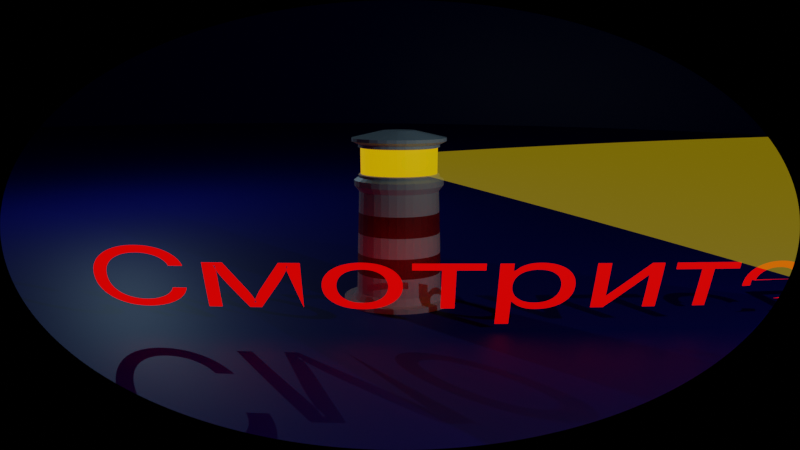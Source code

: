 # Source: blend.blend  (saved by Blender 3.5.10; exported with 4.5.12 LTS)
import bpy
from mathutils import Matrix  # noqa: F401  (used for matrix-valued properties, if any)

bpy.ops.wm.read_factory_settings(use_empty=True)
scene = bpy.context.scene
scene.name = 'Scene'

# ---- collections
col_collection = bpy.data.collections.new('Collection'); scene.collection.children.link(col_collection)

# ---- materials (node trees are filled in below, after node groups)
mat_material_004 = bpy.data.materials.new('Material.004')
mat_material_001 = bpy.data.materials.new('Material.001')
mat_material_002 = bpy.data.materials.new('Material.002')
mat_material_003 = bpy.data.materials.new('Material.003')
mat_material_005 = bpy.data.materials.new('Material.005')
mat_material_005.surface_render_method = 'BLENDED'
mat_material_005.blend_method = 'BLEND'
mat_material_006 = bpy.data.materials.new('Material.006')

# ---- material node trees
mat_material_004.use_nodes = True; mat_material_004.node_tree.nodes.clear()
_N = mat_material_004.node_tree.nodes; _L = mat_material_004.node_tree.links
n0 = _N.new('ShaderNodeBsdfPrincipled'); n0.name = 'Principled BSDF'; n0.location = (10, 300)
n0.distribution = 'GGX'
n0.subsurface_method = 'RANDOM_WALK_SKIN'
n0.inputs[0].default_value = (0.0, 0.001757, 0.1663, 1.0)
n0.inputs[3].default_value = 1.45
n0.inputs[27].default_value = (0.0, 0.0, 0.0, 1.0)
n0.inputs[28].default_value = 1.0
n1 = _N.new('ShaderNodeOutputMaterial'); n1.name = 'Material Output'; n1.location = (300, 300)
_L.new(n0.outputs[0], n1.inputs[0])
n1.is_active_output = True
mat_material_001.use_nodes = True; mat_material_001.node_tree.nodes.clear()
_N = mat_material_001.node_tree.nodes; _L = mat_material_001.node_tree.links
n0 = _N.new('ShaderNodeBsdfPrincipled'); n0.name = 'Principled BSDF'; n0.location = (10, 300)
n0.distribution = 'GGX'
n0.subsurface_method = 'RANDOM_WALK_SKIN'
n0.inputs[0].default_value = (0.4694, 0.4694, 0.4694, 1.0)
n0.inputs[3].default_value = 1.45
n0.inputs[27].default_value = (0.0, 0.0, 0.0, 1.0)
n0.inputs[28].default_value = 1.0
n1 = _N.new('ShaderNodeOutputMaterial'); n1.name = 'Material Output'; n1.location = (300, 300)
_L.new(n0.outputs[0], n1.inputs[0])
n1.is_active_output = True
mat_material_002.use_nodes = True; mat_material_002.node_tree.nodes.clear()
_N = mat_material_002.node_tree.nodes; _L = mat_material_002.node_tree.links
n0 = _N.new('ShaderNodeBsdfPrincipled'); n0.name = 'Principled BSDF'; n0.location = (10, 300)
n0.distribution = 'GGX'
n0.subsurface_method = 'RANDOM_WALK_SKIN'
n0.inputs[0].default_value = (0.1937, 0.001973, 0.0, 1.0)
n0.inputs[3].default_value = 1.45
n0.inputs[27].default_value = (0.0, 0.0, 0.0, 1.0)
n0.inputs[28].default_value = 1.0
n1 = _N.new('ShaderNodeOutputMaterial'); n1.name = 'Material Output'; n1.location = (300, 300)
_L.new(n0.outputs[0], n1.inputs[0])
n1.is_active_output = True
mat_material_003.use_nodes = True; mat_material_003.node_tree.nodes.clear()
_N = mat_material_003.node_tree.nodes; _L = mat_material_003.node_tree.links
n0 = _N.new('ShaderNodeBsdfPrincipled'); n0.name = 'Principled BSDF'; n0.location = (10, 300)
n0.distribution = 'GGX'
n0.subsurface_method = 'RANDOM_WALK_SKIN'
n0.inputs[0].default_value = (0.4575, 0.3056, 0.0, 1.0)
n0.inputs[3].default_value = 1.45
n0.inputs[27].default_value = (0.7024, 0.3586, 0.0, 1.0)
n0.inputs[28].default_value = 1.0
n1 = _N.new('ShaderNodeOutputMaterial'); n1.name = 'Material Output'; n1.location = (300, 300)
_L.new(n0.outputs[0], n1.inputs[0])
n1.is_active_output = True
mat_material_005.use_nodes = True; mat_material_005.node_tree.nodes.clear()
_N = mat_material_005.node_tree.nodes; _L = mat_material_005.node_tree.links
n0 = _N.new('ShaderNodeOutputMaterial'); n0.name = 'Material Output'; n0.location = (300, 300)
n1 = _N.new('ShaderNodeBsdfTransparent'); n1.name = 'Transparent BSDF'; n1.location = (-279, 169)
n2 = _N.new('ShaderNodeEmission'); n2.name = 'Emission'; n2.location = (-288, 308)
n2.inputs[0].default_value = (0.5395, 0.3864, 0.002125, 1.0)
n3 = _N.new('ShaderNodeMixShader'); n3.name = 'Mix Shader'; n3.location = (18, 297)
n3.inputs[0].default_value = 0.84
_L.new(n1.outputs[0], n3.inputs[2])
_L.new(n2.outputs[0], n3.inputs[1])
_L.new(n3.outputs[0], n0.inputs[0])
n0.is_active_output = True
mat_material_006.use_nodes = True; mat_material_006.node_tree.nodes.clear()
_N = mat_material_006.node_tree.nodes; _L = mat_material_006.node_tree.links
n0 = _N.new('ShaderNodeBsdfPrincipled'); n0.name = 'Principled BSDF'; n0.location = (10, 300)
n0.distribution = 'GGX'
n0.subsurface_method = 'RANDOM_WALK_SKIN'
n0.inputs[0].default_value = (0.8, 0.00332, 0.0, 1.0)
n0.inputs[3].default_value = 1.45
n0.inputs[27].default_value = (1.0, 0.0003714, 0.0, 1.0)
n0.inputs[28].default_value = 1.0
n1 = _N.new('ShaderNodeOutputMaterial'); n1.name = 'Material Output'; n1.location = (300, 300)
_L.new(n0.outputs[0], n1.inputs[0])
n1.is_active_output = True

# ---- world
world_world = bpy.data.worlds.new('World'); scene.world = world_world
world_world.use_nodes = True; world_world.node_tree.nodes.clear()
_N = world_world.node_tree.nodes; _L = world_world.node_tree.links
n0 = _N.new('ShaderNodeOutputWorld'); n0.name = 'World Output'; n0.location = (300, 300)
n1 = _N.new('ShaderNodeBackground'); n1.name = 'Background'; n1.location = (10, 300)
n1.inputs[0].default_value = (0.05088, 0.05088, 0.05088, 1.0)
_L.new(n1.outputs[0], n0.inputs[0])
n0.is_active_output = True
world_world.color = (0.05088, 0.05088, 0.05088)
world_world.use_sun_shadow = False
world_world.sun_shadow_jitter_overblur = 0.0

# ---- cameras
cam_camera = bpy.data.cameras.new('Camera')
cam_camera.type = 'PANO'
cam_camera.panorama_type = 'FISHEYE_EQUIDISTANT'
cam_camera.fisheye_fov = 1.047

# ---- lights
light_point = bpy.data.lights.new('Point', 'POINT')
light_point.color = (0.4903, 0.7885, 1.0)
light_point.transmission_factor = 0.0
light_point.energy = 1000.0
light_point.shadow_maximum_resolution = 0.006
light_point.use_absolute_resolution = True
light_point_001 = bpy.data.lights.new('Point.001', 'POINT')
light_point_001.color = (0.4903, 0.7885, 1.0)
light_point_001.transmission_factor = 0.0
light_point_001.energy = 1000.0
light_point_001.shadow_maximum_resolution = 0.006
light_point_001.use_absolute_resolution = True

# ---- meshes
me_plane = bpy.data.meshes.new('Plane')
me_plane.from_pydata([(-1.0, -1.0, 0.0), (1.0, -1.0, 0.0), (-1.0, 1.0, 0.0), (1.0, 1.0, 0.0), (1.0, 1.0, 0.7723), (-1.0, 1.0, 0.7723), (1.0, -1.0, 0.7723), (-1.0, -1.0, 0.7723)], [], [(0, 2, 3, 1), (2, 0, 7, 5), (0, 1, 6, 7), (3, 2, 5, 4), (7, 6, 4, 5), (1, 3, 4, 6)])
_uv = me_plane.uv_layers.new(name='UVMap')
_uv.uv.foreach_set('vector', [0.0, 0.0, 0.0, 1.0, 1.0, 1.0, 1.0, 0.0, 0.0, 1.0, 0.0, 0.0, 0.0, 0.0, 0.0, 1.0, 0.0, 0.0, 1.0, 0.0, 1.0, 0.0, 0.0, 0.0, 1.0, 1.0, 0.0, 1.0, 0.0, 1.0, 1.0, 1.0, 0.0, 0.0, 1.0, 0.0, 1.0, 1.0, 0.0, 1.0, 1.0, 0.0, 1.0, 1.0, 1.0, 1.0, 1.0, 0.0])
me_plane.materials.append(mat_material_004)
me_plane.update()
me_circle = bpy.data.meshes.new('Circle')
me_circle.from_pydata([(0.0, 1.0, 0.0), (-0.1951, 0.9808, 0.0), (-0.3827, 0.9239, 0.0), (-0.5556, 0.8315, 0.0), (-0.7071, 0.7071, 0.0), (-0.8315, 0.5556, 0.0), (-0.9239, 0.3827, 0.0), (-0.9808, 0.1951, 0.0), (-1.0, 0.0, 0.0), (-0.9808, -0.1951, 0.0), (-0.9239, -0.3827, 0.0), (-0.8315, -0.5556, 0.0), (-0.7071, -0.7071, 0.0), (-0.5556, -0.8315, 0.0), (-0.3827, -0.9239, 0.0), (-0.1951, -0.9808, 0.0), (0.0, -1.0, 0.0), (0.1951, -0.9808, 0.0), (0.3827, -0.9239, 0.0), (0.5556, -0.8315, 0.0), (0.7071, -0.7071, 0.0), (0.8315, -0.5556, 0.0), (0.9239, -0.3827, 0.0), (0.9808, -0.1951, 0.0), (1.0, 0.0, 0.0), (0.9808, 0.1951, 0.0), (0.9239, 0.3827, 0.0), (0.8315, 0.5556, 0.0), (0.7071, 0.7071, 0.0), (0.5556, 0.8315, 0.0), (0.3827, 0.9239, 0.0), (0.1951, 0.9808, 0.0), (0.0, 1.0, 0.1799), (-0.1951, 0.9808, 0.1799), (-0.3827, 0.9239, 0.1799), (-0.5556, 0.8315, 0.1799), (-0.7071, 0.7071, 0.1799), (-0.8315, 0.5556, 0.1799), (-0.9239, 0.3827, 0.1799), (-0.9808, 0.1951, 0.1799), (-1.0, 0.0, 0.1799), (-0.9808, -0.1951, 0.1799), (-0.9239, -0.3827, 0.1799), (-0.8315, -0.5556, 0.1799), (-0.7071, -0.7071, 0.1799), (-0.5556, -0.8315, 0.1799), (-0.3827, -0.9239, 0.1799), (-0.1951, -0.9808, 0.1799), (0.0, -1.0, 0.1799), (0.1951, -0.9808, 0.1799), (0.3827, -0.9239, 0.1799), (0.5556, -0.8315, 0.1799), (0.7071, -0.7071, 0.1799), (0.8315, -0.5556, 0.1799), (0.9239, -0.3827, 0.1799), (0.9808, -0.1951, 0.1799), (1.0, 0.0, 0.1799), (0.9808, 0.1951, 0.1799), (0.9239, 0.3827, 0.1799), (0.8315, 0.5556, 0.1799), (0.7071, 0.7071, 0.1799), (0.5556, 0.8315, 0.1799), (0.3827, 0.9239, 0.1799), (0.1951, 0.9808, 0.1799), (-1.987e-09, 0.8359, 0.1799), (-0.1631, 0.8198, 0.1799), (-0.3199, 0.7722, 0.1799), (-0.4644, 0.695, 0.1799), (-0.591, 0.591, 0.1799), (-0.695, 0.4644, 0.1799), (-0.7722, 0.3199, 0.1799), (-0.8198, 0.1631, 0.1799), (-0.8359, 2.446e-09, 0.1799), (-0.8198, -0.1631, 0.1799), (-0.7722, -0.3199, 0.1799), (-0.695, -0.4644, 0.1799), (-0.591, -0.591, 0.1799), (-0.4644, -0.695, 0.1799), (-0.3199, -0.7722, 0.1799), (-0.1631, -0.8198, 0.1799), (-1.987e-09, -0.8359, 0.1799), (0.1631, -0.8198, 0.1799), (0.3199, -0.7722, 0.1799), (0.4644, -0.695, 0.1799), (0.591, -0.591, 0.1799), (0.695, -0.4644, 0.1799), (0.7722, -0.3199, 0.1799), (0.8198, -0.1631, 0.1799), (0.8359, 2.446e-09, 0.1799), (0.8198, 0.1631, 0.1799), (0.7722, 0.3199, 0.1799), (0.695, 0.4644, 0.1799), (0.591, 0.591, 0.1799), (0.4644, 0.695, 0.1799), (0.3199, 0.7722, 0.1799), (0.1631, 0.8198, 0.1799), (-4.024e-09, 0.7593, 0.4166), (-0.1481, 0.7447, 0.4166), (-0.2906, 0.7015, 0.4166), (-0.4218, 0.6313, 0.4166), (-0.5369, 0.5369, 0.4166), (-0.6313, 0.4218, 0.4166), (-0.7015, 0.2906, 0.4166), (-0.7447, 0.1481, 0.4166), (-0.7593, 1.198e-09, 0.4166), (-0.7447, -0.1481, 0.4166), (-0.7015, -0.2906, 0.4166), (-0.6313, -0.4218, 0.4166), (-0.5369, -0.5369, 0.4166), (-0.4218, -0.6313, 0.4166), (-0.2906, -0.7015, 0.4166), (-0.1481, -0.7447, 0.4166), (-4.024e-09, -0.7593, 0.4166), (0.1481, -0.7447, 0.4166), (0.2906, -0.7015, 0.4166), (0.4218, -0.6313, 0.4166), (0.5369, -0.5369, 0.4166), (0.6313, -0.4218, 0.4166), (0.7015, -0.2906, 0.4166), (0.7447, -0.1481, 0.4166), (0.7593, 1.198e-09, 0.4166), (0.7447, 0.1481, 0.4166), (0.7015, 0.2906, 0.4166), (0.6313, 0.4218, 0.4166), (0.5369, 0.5369, 0.4166), (0.4218, 0.6313, 0.4166), (0.2906, 0.7015, 0.4166), (0.1481, 0.7447, 0.4166), (-4.582e-09, 0.6713, 3.665), (-0.131, 0.6584, 3.665), (-0.2569, 0.6202, 3.665), (-0.373, 0.5582, 3.665), (-0.4747, 0.4747, 3.665), (-0.5582, 0.373, 3.665), (-0.6202, 0.2569, 3.665), (-0.6584, 0.131, 3.665), (-0.6713, 2.138e-09, 3.665), (-0.6584, -0.131, 3.665), (-0.6202, -0.2569, 3.665), (-0.5582, -0.373, 3.665), (-0.4747, -0.4747, 3.665), (-0.373, -0.5582, 3.665), (-0.2569, -0.6202, 3.665), (-0.131, -0.6584, 3.665), (-4.582e-09, -0.6713, 3.665), (0.131, -0.6584, 3.665), (0.2569, -0.6202, 3.665), (0.373, -0.5582, 3.665), (0.4747, -0.4747, 3.665), (0.5582, -0.373, 3.665), (0.6202, -0.2569, 3.665), (0.6584, -0.131, 3.665), (0.6713, 2.138e-09, 3.665), (0.6584, 0.131, 3.665), (0.6202, 0.2569, 3.665), (0.5582, 0.373, 3.665), (0.4747, 0.4747, 3.665), (0.373, 0.5582, 3.665), (0.2569, 0.6202, 3.665), (0.131, 0.6584, 3.665), (-6.058e-09, 0.7506, 3.841), (-0.1464, 0.7362, 3.841), (-0.2872, 0.6935, 3.841), (-0.417, 0.6241, 3.841), (-0.5307, 0.5307, 3.841), (-0.6241, 0.417, 3.841), (-0.6935, 0.2872, 3.841), (-0.7362, 0.1464, 3.841), (-0.7506, 1.731e-09, 3.841), (-0.7362, -0.1464, 3.841), (-0.6935, -0.2872, 3.841), (-0.6241, -0.417, 3.841), (-0.5307, -0.5307, 3.841), (-0.417, -0.6241, 3.841), (-0.2872, -0.6935, 3.841), (-0.1464, -0.7362, 3.841), (-6.058e-09, -0.7506, 3.841), (0.1464, -0.7362, 3.841), (0.2872, -0.6935, 3.841), (0.417, -0.6241, 3.841), (0.5307, -0.5307, 3.841), (0.6241, -0.417, 3.841), (0.6935, -0.2872, 3.841), (0.7362, -0.1464, 3.841), (0.7506, 1.731e-09, 3.841), (0.7362, 0.1464, 3.841), (0.6935, 0.2872, 3.841), (0.6241, 0.417, 3.841), (0.5307, 0.5307, 3.841), (0.417, 0.6241, 3.841), (0.2872, 0.6935, 3.841), (0.1464, 0.7362, 3.841), (-6.058e-09, 0.7506, 4.004), (-0.1464, 0.7362, 4.004), (-0.2872, 0.6935, 4.004), (-0.417, 0.6241, 4.004), (-0.5307, 0.5307, 4.004), (-0.6241, 0.417, 4.004), (-0.6935, 0.2872, 4.004), (-0.7362, 0.1464, 4.004), (-0.7506, 1.731e-09, 4.004), (-0.7362, -0.1464, 4.004), (-0.6935, -0.2872, 4.004), (-0.6241, -0.417, 4.004), (-0.5307, -0.5307, 4.004), (-0.417, -0.6241, 4.004), (-0.2872, -0.6935, 4.004), (-0.1464, -0.7362, 4.004), (-6.058e-09, -0.7506, 4.004), (0.1464, -0.7362, 4.004), (0.2872, -0.6935, 4.004), (0.417, -0.6241, 4.004), (0.5307, -0.5307, 4.004), (0.6241, -0.417, 4.004), (0.6935, -0.2872, 4.004), (0.7362, -0.1464, 4.004), (0.7506, 1.731e-09, 4.004), (0.7362, 0.1464, 4.004), (0.6935, 0.2872, 4.004), (0.6241, 0.417, 4.004), (0.5307, 0.5307, 4.004), (0.417, 0.6241, 4.004), (0.2872, 0.6935, 4.004), (0.1464, 0.7362, 4.004), (-4.329e-09, 0.6753, 4.089), (-0.1317, 0.6623, 4.089), (-0.2584, 0.6239, 4.089), (-0.3752, 0.5615, 4.089), (-0.4775, 0.4775, 4.089), (-0.5615, 0.3752, 4.089), (-0.6239, 0.2584, 4.089), (-0.6623, 0.1317, 4.089), (-0.6753, 1.557e-09, 4.089), (-0.6623, -0.1317, 4.089), (-0.6239, -0.2584, 4.089), (-0.5615, -0.3752, 4.089), (-0.4775, -0.4775, 4.089), (-0.3752, -0.5615, 4.089), (-0.2584, -0.6239, 4.089), (-0.1317, -0.6623, 4.089), (-4.329e-09, -0.6753, 4.089), (0.1317, -0.6623, 4.089), (0.2584, -0.6239, 4.089), (0.3752, -0.5615, 4.089), (0.4775, -0.4775, 4.089), (0.5615, -0.3752, 4.089), (0.6239, -0.2584, 4.089), (0.6623, -0.1317, 4.089), (0.6753, 1.557e-09, 4.089), (0.6623, 0.1317, 4.089), (0.6239, 0.2584, 4.089), (0.5615, 0.3752, 4.089), (0.4775, 0.4775, 4.089), (0.3752, 0.5615, 4.089), (0.2584, 0.6239, 4.089), (0.1317, 0.6623, 4.089), (-4.329e-09, 0.6753, 5.054), (-0.1317, 0.6623, 5.054), (-0.2584, 0.6239, 5.054), (-0.3752, 0.5615, 5.054), (-0.4775, 0.4775, 5.054), (-0.5615, 0.3752, 5.054), (-0.6239, 0.2584, 5.054), (-0.6623, 0.1317, 5.054), (-0.6753, 1.557e-09, 5.054), (-0.6623, -0.1317, 5.054), (-0.6239, -0.2584, 5.054), (-0.5615, -0.3752, 5.054), (-0.4775, -0.4775, 5.054), (-0.3752, -0.5615, 5.054), (-0.2584, -0.6239, 5.054), (-0.1317, -0.6623, 5.054), (-4.329e-09, -0.6753, 5.054), (0.1317, -0.6623, 5.054), (0.2584, -0.6239, 5.054), (0.3752, -0.5615, 5.054), (0.4775, -0.4775, 5.054), (0.5615, -0.3752, 5.054), (0.6239, -0.2584, 5.054), (0.6623, -0.1317, 5.054), (0.6753, 1.557e-09, 5.054), (0.6623, 0.1317, 5.054), (0.6239, 0.2584, 5.054), (0.5615, 0.3752, 5.054), (0.4775, 0.4775, 5.054), (0.3752, 0.5615, 5.054), (0.2584, 0.6239, 5.054), (0.1317, 0.6623, 5.054), (-5.831e-09, 0.7826, 5.154), (-0.1527, 0.7676, 5.154), (-0.2995, 0.723, 5.154), (-0.4348, 0.6507, 5.154), (-0.5534, 0.5534, 5.154), (-0.6507, 0.4348, 5.154), (-0.723, 0.2995, 5.154), (-0.7676, 0.1527, 5.154), (-0.7826, 9.165e-10, 5.154), (-0.7676, -0.1527, 5.154), (-0.723, -0.2995, 5.154), (-0.6507, -0.4348, 5.154), (-0.5534, -0.5534, 5.154), (-0.4348, -0.6507, 5.154), (-0.2995, -0.723, 5.154), (-0.1527, -0.7676, 5.154), (-5.831e-09, -0.7826, 5.154), (0.1527, -0.7676, 5.154), (0.2995, -0.723, 5.154), (0.4348, -0.6507, 5.154), (0.5534, -0.5534, 5.154), (0.6507, -0.4348, 5.154), (0.723, -0.2995, 5.154), (0.7676, -0.1527, 5.154), (0.7826, 9.165e-10, 5.154), (0.7676, 0.1527, 5.154), (0.723, 0.2995, 5.154), (0.6507, 0.4348, 5.154), (0.5534, 0.5534, 5.154), (0.4348, 0.6507, 5.154), (0.2995, 0.723, 5.154), (0.1527, 0.7676, 5.154), (-5.831e-09, 0.7826, 5.25), (-0.1527, 0.7676, 5.25), (-0.2995, 0.723, 5.25), (-0.4348, 0.6507, 5.25), (-0.5534, 0.5534, 5.25), (-0.6507, 0.4348, 5.25), (-0.723, 0.2995, 5.25), (-0.7676, 0.1527, 5.25), (-0.7826, 9.165e-10, 5.25), (-0.7676, -0.1527, 5.25), (-0.723, -0.2995, 5.25), (-0.6507, -0.4348, 5.25), (-0.5534, -0.5534, 5.25), (-0.4348, -0.6507, 5.25), (-0.2995, -0.723, 5.25), (-0.1527, -0.7676, 5.25), (-5.831e-09, -0.7826, 5.25), (0.1527, -0.7676, 5.25), (0.2995, -0.723, 5.25), (0.4348, -0.6507, 5.25), (0.5534, -0.5534, 5.25), (0.6507, -0.4348, 5.25), (0.723, -0.2995, 5.25), (0.7676, -0.1527, 5.25), (0.7826, 9.165e-10, 5.25), (0.7676, 0.1527, 5.25), (0.723, 0.2995, 5.25), (0.6507, 0.4348, 5.25), (0.5534, 0.5534, 5.25), (0.4348, 0.6507, 5.25), (0.2995, 0.723, 5.25), (0.1527, 0.7676, 5.25), (-4.774e-09, 0.2782, 5.456), (-0.05428, 0.2729, 5.456), (-0.1065, 0.257, 5.456), (-0.1546, 0.2313, 5.456), (-0.1967, 0.1967, 5.456), (-0.2313, 0.1546, 5.456), (-0.257, 0.1065, 5.456), (-0.2729, 0.05428, 5.456), (-0.2782, 6.328e-09, 5.456), (-0.2729, -0.05428, 5.456), (-0.257, -0.1065, 5.456), (-0.2313, -0.1546, 5.456), (-0.1967, -0.1967, 5.456), (-0.1546, -0.2313, 5.456), (-0.1065, -0.257, 5.456), (-0.05428, -0.2729, 5.456), (-4.774e-09, -0.2782, 5.456), (0.05428, -0.2729, 5.456), (0.1065, -0.257, 5.456), (0.1546, -0.2313, 5.456), (0.1967, -0.1967, 5.456), (0.2313, -0.1546, 5.456), (0.257, -0.1065, 5.456), (0.2729, -0.05428, 5.456), (0.2782, 6.328e-09, 5.456), (0.2729, 0.05428, 5.456), (0.257, 0.1065, 5.456), (0.2313, 0.1546, 5.456), (0.1967, 0.1967, 5.456), (0.1546, 0.2313, 5.456), (0.1065, 0.257, 5.456), (0.05428, 0.2729, 5.456), (-0.1317, 0.6623, 4.165), (-0.1317, 0.6623, 4.979), (-0.2584, 0.6239, 4.979), (-0.2584, 0.6239, 4.165), (0.4775, 0.4775, 4.165), (0.4775, 0.4775, 4.979), (0.3752, 0.5615, 4.979), (0.3752, 0.5615, 4.165), (-0.1317, -0.6623, 4.165), (-0.1317, -0.6623, 4.979), (-4.329e-09, -0.6753, 4.979), (-4.329e-09, -0.6753, 4.165), (-0.3752, 0.5615, 4.979), (-0.3752, 0.5615, 4.165), (0.2584, 0.6239, 4.979), (0.2584, 0.6239, 4.165), (0.1317, -0.6623, 4.979), (0.1317, -0.6623, 4.165), (-0.4775, 0.4775, 4.979), (-0.4775, 0.4775, 4.165), (0.1317, 0.6623, 4.979), (0.1317, 0.6623, 4.165), (0.2584, -0.6239, 4.979), (0.2584, -0.6239, 4.165), (-0.5615, 0.3752, 4.979), (-0.5615, 0.3752, 4.165), (-4.329e-09, 0.6753, 4.979), (-4.329e-09, 0.6753, 4.165), (0.3752, -0.5615, 4.979), (0.3752, -0.5615, 4.165), (-0.6239, 0.2584, 4.979), (-0.6239, 0.2584, 4.165), (0.4775, -0.4775, 4.979), (0.4775, -0.4775, 4.165), (-0.6623, 0.1317, 4.979), (-0.6623, 0.1317, 4.165), (0.5615, -0.3752, 4.979), (0.5615, -0.3752, 4.165), (-0.6753, 1.557e-09, 4.979), (-0.6753, 1.557e-09, 4.165), (0.6239, -0.2584, 4.979), (0.6239, -0.2584, 4.165), (-0.6623, -0.1317, 4.979), (-0.6623, -0.1317, 4.165), (0.6623, -0.1317, 4.979), (0.6623, -0.1317, 4.165), (-0.6239, -0.2584, 4.979), (-0.6239, -0.2584, 4.165), (0.6753, 1.557e-09, 4.979), (0.6753, 1.557e-09, 4.165), (-0.5615, -0.3752, 4.979), (-0.5615, -0.3752, 4.165), (0.6623, 0.1317, 4.979), (0.6623, 0.1317, 4.165), (-0.4775, -0.4775, 4.979), (-0.4775, -0.4775, 4.165), (0.6239, 0.2584, 4.979), (0.6239, 0.2584, 4.165), (-0.3752, -0.5615, 4.979), (-0.3752, -0.5615, 4.165), (0.5615, 0.3752, 4.979), (0.5615, 0.3752, 4.165), (-0.2584, -0.6239, 4.979), (-0.2584, -0.6239, 4.165), (-0.1243, 0.6249, 4.188), (-0.1243, 0.6249, 4.956), (-0.2438, 0.5887, 4.956), (-0.2438, 0.5887, 4.188), (0.4505, 0.4505, 4.188), (0.4505, 0.4505, 4.956), (0.354, 0.5298, 4.956), (0.354, 0.5298, 4.188), (-0.1243, -0.6249, 4.188), (-0.1243, -0.6249, 4.956), (-4.085e-09, -0.6372, 4.956), (-4.085e-09, -0.6372, 4.188), (-0.354, 0.5298, 4.956), (-0.354, 0.5298, 4.188), (0.2438, 0.5887, 4.956), (0.2438, 0.5887, 4.188), (0.1243, -0.6249, 4.956), (0.1243, -0.6249, 4.188), (-0.4505, 0.4505, 4.956), (-0.4505, 0.4505, 4.188), (0.1243, 0.6249, 4.956), (0.1243, 0.6249, 4.188), (0.2438, -0.5887, 4.956), (0.2438, -0.5887, 4.188), (-0.5298, 0.354, 4.956), (-0.5298, 0.354, 4.188), (-4.085e-09, 0.6372, 4.956), (-4.085e-09, 0.6372, 4.188), (0.354, -0.5298, 4.956), (0.354, -0.5298, 4.188), (-0.5887, 0.2438, 4.956), (-0.5887, 0.2438, 4.188), (0.4505, -0.4505, 4.956), (0.4505, -0.4505, 4.188), (-0.6249, 0.1243, 4.956), (-0.6249, 0.1243, 4.188), (0.5298, -0.354, 4.956), (0.5298, -0.354, 4.188), (-0.6372, 3.678e-09, 4.956), (-0.6372, 3.678e-09, 4.188), (0.5887, -0.2438, 4.956), (0.5887, -0.2438, 4.188), (-0.6249, -0.1243, 4.956), (-0.6249, -0.1243, 4.188), (0.6249, -0.1243, 4.956), (0.6249, -0.1243, 4.188), (-0.5887, -0.2438, 4.956), (-0.5887, -0.2438, 4.188), (0.6372, 3.678e-09, 4.956), (0.6372, 3.678e-09, 4.188), (-0.5298, -0.354, 4.956), (-0.5298, -0.354, 4.188), (0.6249, 0.1243, 4.956), (0.6249, 0.1243, 4.188), (-0.4505, -0.4505, 4.956), (-0.4505, -0.4505, 4.188), (0.5887, 0.2438, 4.956), (0.5887, 0.2438, 4.188), (-0.354, -0.5298, 4.956), (-0.354, -0.5298, 4.188), (0.5298, 0.354, 4.956), (0.5298, 0.354, 4.188), (-0.2438, -0.5887, 4.956), (-0.2438, -0.5887, 4.188), (0.5245, -0.5245, 1.066), (0.512, -0.512, 1.716), (0.4996, -0.4996, 2.366), (0.4871, -0.4871, 3.015), (0.5728, -0.3827, 3.015), (0.5874, -0.3925, 2.366), (0.6021, -0.4023, 1.716), (0.6167, -0.4121, 1.066), (-0.7274, 0.1447, 1.066), (-0.7102, 0.1413, 1.716), (-0.6929, 0.1378, 2.366), (-0.6757, 0.1344, 3.015), (-0.6889, 1.95e-09, 3.015), (-0.7065, 1.762e-09, 2.366), (-0.7241, 1.574e-09, 1.716), (-0.7417, 1.386e-09, 1.066), (0.6365, -0.2636, 3.015), (0.6527, -0.2704, 2.366), (0.669, -0.2771, 1.716), (0.6852, -0.2838, 1.066), (-0.6757, -0.1344, 3.015), (-0.6929, -0.1378, 2.366), (-0.7102, -0.1413, 1.716), (-0.7274, -0.1447, 1.066), (0.6757, -0.1344, 3.015), (0.6929, -0.1378, 2.366), (0.7102, -0.1413, 1.716), (0.7274, -0.1447, 1.066), (-0.6365, -0.2636, 3.015), (-0.6527, -0.2704, 2.366), (-0.669, -0.2771, 1.716), (-0.6852, -0.2838, 1.066), (0.6889, 1.95e-09, 3.015), (0.7065, 1.762e-09, 2.366), (0.7241, 1.574e-09, 1.716), (0.7417, 1.386e-09, 1.066), (-0.5728, -0.3827, 3.015), (-0.5874, -0.3925, 2.366), (-0.6021, -0.4023, 1.716), (-0.6167, -0.4121, 1.066), (0.6757, 0.1344, 3.015), (0.6929, 0.1378, 2.366), (0.7102, 0.1413, 1.716), (0.7274, 0.1447, 1.066), (-0.4871, -0.4871, 3.015), (-0.4996, -0.4996, 2.366), (-0.512, -0.512, 1.716), (-0.5245, -0.5245, 1.066), (0.6365, 0.2636, 3.015), (0.6527, 0.2704, 2.366), (0.669, 0.2771, 1.716), (0.6852, 0.2838, 1.066), (-0.3827, -0.5728, 3.015), (-0.3925, -0.5874, 2.366), (-0.4023, -0.6021, 1.716), (-0.4121, -0.6167, 1.066), (0.5728, 0.3827, 3.015), (0.5874, 0.3925, 2.366), (0.6021, 0.4023, 1.716), (0.6167, 0.4121, 1.066), (-0.2636, -0.6365, 3.015), (-0.2704, -0.6527, 2.366), (-0.2771, -0.669, 1.716), (-0.2838, -0.6852, 1.066), (-4.135e-09, 0.7417, 1.066), (-4.247e-09, 0.7241, 1.716), (-4.359e-09, 0.7065, 2.366), (-4.471e-09, 0.6889, 3.015), (-0.1344, 0.6757, 3.015), (-0.1378, 0.6929, 2.366), (-0.1413, 0.7102, 1.716), (-0.1447, 0.7274, 1.066), (0.4871, 0.4871, 3.015), (0.4996, 0.4996, 2.366), (0.512, 0.512, 1.716), (0.5245, 0.5245, 1.066), (-0.1344, -0.6757, 3.015), (-0.1378, -0.6929, 2.366), (-0.1413, -0.7102, 1.716), (-0.1447, -0.7274, 1.066), (-0.2636, 0.6365, 3.015), (-0.2704, 0.6527, 2.366), (-0.2771, 0.669, 1.716), (-0.2838, 0.6852, 1.066), (0.3827, 0.5728, 3.015), (0.3925, 0.5874, 2.366), (0.4023, 0.6021, 1.716), (0.4121, 0.6167, 1.066), (-4.471e-09, -0.6889, 3.015), (-4.359e-09, -0.7065, 2.366), (-4.247e-09, -0.7241, 1.716), (-4.135e-09, -0.7417, 1.066), (-0.3827, 0.5728, 3.015), (-0.3925, 0.5874, 2.366), (-0.4023, 0.6021, 1.716), (-0.4121, 0.6167, 1.066), (0.2636, 0.6365, 3.015), (0.2704, 0.6527, 2.366), (0.2771, 0.669, 1.716), (0.2838, 0.6852, 1.066), (0.1344, -0.6757, 3.015), (0.1378, -0.6929, 2.366), (0.1413, -0.7102, 1.716), (0.1447, -0.7274, 1.066), (-0.4871, 0.4871, 3.015), (-0.4996, 0.4996, 2.366), (-0.512, 0.512, 1.716), (-0.5245, 0.5245, 1.066), (0.1344, 0.6757, 3.015), (0.1378, 0.6929, 2.366), (0.1413, 0.7102, 1.716), (0.1447, 0.7274, 1.066), (0.2636, -0.6365, 3.015), (0.2704, -0.6527, 2.366), (0.2771, -0.669, 1.716), (0.2838, -0.6852, 1.066), (-0.5728, 0.3827, 3.015), (-0.5874, 0.3925, 2.366), (-0.6021, 0.4023, 1.716), (-0.6167, 0.4121, 1.066), (0.3827, -0.5728, 3.015), (0.3925, -0.5874, 2.366), (0.4023, -0.6021, 1.716), (0.4121, -0.6167, 1.066), (-0.6365, 0.2636, 3.015), (-0.6527, 0.2704, 2.366), (-0.669, 0.2771, 1.716), (-0.6852, 0.2838, 1.066)], [], [(20, 19, 51, 52), (7, 6, 38, 39), (21, 20, 52, 53), (8, 7, 39, 40), (22, 21, 53, 54), (9, 8, 40, 41), (23, 22, 54, 55), (10, 9, 41, 42), (24, 23, 55, 56), (11, 10, 42, 43), (25, 24, 56, 57), (12, 11, 43, 44), (26, 25, 57, 58), (13, 12, 44, 45), (27, 26, 58, 59), (14, 13, 45, 46), (1, 0, 32, 33), (28, 27, 59, 60), (15, 14, 46, 47), (2, 1, 33, 34), (29, 28, 60, 61), (16, 15, 47, 48), (3, 2, 34, 35), (30, 29, 61, 62), (17, 16, 48, 49), (4, 3, 35, 36), (31, 30, 62, 63), (18, 17, 49, 50), (5, 4, 36, 37), (0, 31, 63, 32), (19, 18, 50, 51), (6, 5, 37, 38), (60, 59, 91, 92), (47, 46, 78, 79), (34, 33, 65, 66), (61, 60, 92, 93), (48, 47, 79, 80), (35, 34, 66, 67), (62, 61, 93, 94), (49, 48, 80, 81), (36, 35, 67, 68), (63, 62, 94, 95), (50, 49, 81, 82), (37, 36, 68, 69), (32, 63, 95, 64), (51, 50, 82, 83), (38, 37, 69, 70), (52, 51, 83, 84), (39, 38, 70, 71), (53, 52, 84, 85), (40, 39, 71, 72), (54, 53, 85, 86), (41, 40, 72, 73), (55, 54, 86, 87), (42, 41, 73, 74), (56, 55, 87, 88), (43, 42, 74, 75), (57, 56, 88, 89), (44, 43, 75, 76), (58, 57, 89, 90), (45, 44, 76, 77), (59, 58, 90, 91), (46, 45, 77, 78), (33, 32, 64, 65), (95, 94, 126, 127), (82, 81, 113, 114), (69, 68, 100, 101), (64, 95, 127, 96), (83, 82, 114, 115), (70, 69, 101, 102), (84, 83, 115, 116), (71, 70, 102, 103), (85, 84, 116, 117), (72, 71, 103, 104), (86, 85, 117, 118), (73, 72, 104, 105), (87, 86, 118, 119), (74, 73, 105, 106), (88, 87, 119, 120), (75, 74, 106, 107), (89, 88, 120, 121), (76, 75, 107, 108), (90, 89, 121, 122), (77, 76, 108, 109), (91, 90, 122, 123), (78, 77, 109, 110), (65, 64, 96, 97), (92, 91, 123, 124), (79, 78, 110, 111), (66, 65, 97, 98), (93, 92, 124, 125), (80, 79, 111, 112), (67, 66, 98, 99), (94, 93, 125, 126), (81, 80, 112, 113), (68, 67, 99, 100), (516, 515, 148, 149), (524, 523, 135, 136), (528, 516, 149, 150), (532, 524, 136, 137), (536, 528, 150, 151), (540, 532, 137, 138), (544, 536, 151, 152), (548, 540, 138, 139), (552, 544, 152, 153), (556, 548, 139, 140), (560, 552, 153, 154), (564, 556, 140, 141), (568, 560, 154, 155), (572, 564, 141, 142), (580, 579, 128, 129), (584, 568, 155, 156), (588, 572, 142, 143), (592, 580, 129, 130), (596, 584, 156, 157), (600, 588, 143, 144), (604, 592, 130, 131), (608, 596, 157, 158), (612, 600, 144, 145), (616, 604, 131, 132), (620, 608, 158, 159), (624, 612, 145, 146), (628, 616, 132, 133), (579, 620, 159, 128), (632, 624, 146, 147), (636, 628, 133, 134), (515, 632, 147, 148), (523, 636, 134, 135), (148, 147, 179, 180), (135, 134, 166, 167), (149, 148, 180, 181), (136, 135, 167, 168), (150, 149, 181, 182), (137, 136, 168, 169), (151, 150, 182, 183), (138, 137, 169, 170), (152, 151, 183, 184), (139, 138, 170, 171), (153, 152, 184, 185), (140, 139, 171, 172), (154, 153, 185, 186), (141, 140, 172, 173), (155, 154, 186, 187), (142, 141, 173, 174), (129, 128, 160, 161), (156, 155, 187, 188), (143, 142, 174, 175), (130, 129, 161, 162), (157, 156, 188, 189), (144, 143, 175, 176), (131, 130, 162, 163), (158, 157, 189, 190), (145, 144, 176, 177), (132, 131, 163, 164), (159, 158, 190, 191), (146, 145, 177, 178), (133, 132, 164, 165), (128, 159, 191, 160), (147, 146, 178, 179), (134, 133, 165, 166), (183, 182, 214, 215), (170, 169, 201, 202), (184, 183, 215, 216), (171, 170, 202, 203), (185, 184, 216, 217), (172, 171, 203, 204), (186, 185, 217, 218), (173, 172, 204, 205), (187, 186, 218, 219), (174, 173, 205, 206), (161, 160, 192, 193), (188, 187, 219, 220), (175, 174, 206, 207), (162, 161, 193, 194), (189, 188, 220, 221), (176, 175, 207, 208), (163, 162, 194, 195), (190, 189, 221, 222), (177, 176, 208, 209), (164, 163, 195, 196), (191, 190, 222, 223), (178, 177, 209, 210), (165, 164, 196, 197), (160, 191, 223, 192), (179, 178, 210, 211), (166, 165, 197, 198), (180, 179, 211, 212), (167, 166, 198, 199), (181, 180, 212, 213), (168, 167, 199, 200), (182, 181, 213, 214), (169, 168, 200, 201), (218, 217, 249, 250), (205, 204, 236, 237), (219, 218, 250, 251), (206, 205, 237, 238), (193, 192, 224, 225), (220, 219, 251, 252), (207, 206, 238, 239), (194, 193, 225, 226), (221, 220, 252, 253), (208, 207, 239, 240), (195, 194, 226, 227), (222, 221, 253, 254), (209, 208, 240, 241), (196, 195, 227, 228), (223, 222, 254, 255), (210, 209, 241, 242), (197, 196, 228, 229), (192, 223, 255, 224), (211, 210, 242, 243), (198, 197, 229, 230), (212, 211, 243, 244), (199, 198, 230, 231), (213, 212, 244, 245), (200, 199, 231, 232), (214, 213, 245, 246), (201, 200, 232, 233), (215, 214, 246, 247), (202, 201, 233, 234), (216, 215, 247, 248), (203, 202, 234, 235), (217, 216, 248, 249), (204, 203, 235, 236), (386, 385, 257, 258), (390, 389, 284, 285), (394, 393, 271, 272), (396, 386, 258, 259), (398, 390, 285, 286), (400, 394, 272, 273), (402, 396, 259, 260), (404, 398, 286, 287), (406, 400, 273, 274), (408, 402, 260, 261), (410, 404, 287, 256), (412, 406, 274, 275), (414, 408, 261, 262), (416, 412, 275, 276), (418, 414, 262, 263), (420, 416, 276, 277), (422, 418, 263, 264), (424, 420, 277, 278), (426, 422, 264, 265), (428, 424, 278, 279), (430, 426, 265, 266), (432, 428, 279, 280), (434, 430, 266, 267), (436, 432, 280, 281), (438, 434, 267, 268), (440, 436, 281, 282), (442, 438, 268, 269), (444, 440, 282, 283), (446, 442, 269, 270), (385, 410, 256, 257), (389, 444, 283, 284), (393, 446, 270, 271), (261, 260, 292, 293), (256, 287, 319, 288), (275, 274, 306, 307), (262, 261, 293, 294), (276, 275, 307, 308), (263, 262, 294, 295), (277, 276, 308, 309), (264, 263, 295, 296), (278, 277, 309, 310), (265, 264, 296, 297), (279, 278, 310, 311), (266, 265, 297, 298), (280, 279, 311, 312), (267, 266, 298, 299), (281, 280, 312, 313), (268, 267, 299, 300), (282, 281, 313, 314), (269, 268, 300, 301), (283, 282, 314, 315), (270, 269, 301, 302), (257, 256, 288, 289), (284, 283, 315, 316), (271, 270, 302, 303), (258, 257, 289, 290), (285, 284, 316, 317), (272, 271, 303, 304), (259, 258, 290, 291), (286, 285, 317, 318), (273, 272, 304, 305), (260, 259, 291, 292), (287, 286, 318, 319), (274, 273, 305, 306), (296, 295, 327, 328), (310, 309, 341, 342), (297, 296, 328, 329), (311, 310, 342, 343), (298, 297, 329, 330), (312, 311, 343, 344), (299, 298, 330, 331), (313, 312, 344, 345), (300, 299, 331, 332), (314, 313, 345, 346), (301, 300, 332, 333), (315, 314, 346, 347), (302, 301, 333, 334), (289, 288, 320, 321), (316, 315, 347, 348), (303, 302, 334, 335), (290, 289, 321, 322), (317, 316, 348, 349), (304, 303, 335, 336), (291, 290, 322, 323), (318, 317, 349, 350), (305, 304, 336, 337), (292, 291, 323, 324), (319, 318, 350, 351), (306, 305, 337, 338), (293, 292, 324, 325), (288, 319, 351, 320), (307, 306, 338, 339), (294, 293, 325, 326), (308, 307, 339, 340), (295, 294, 326, 327), (309, 308, 340, 341), (331, 330, 362, 363), (345, 344, 376, 377), (332, 331, 363, 364), (346, 345, 377, 378), (333, 332, 364, 365), (347, 346, 378, 379), (334, 333, 365, 366), (321, 320, 352, 353), (348, 347, 379, 380), (335, 334, 366, 367), (322, 321, 353, 354), (349, 348, 380, 381), (336, 335, 367, 368), (323, 322, 354, 355), (350, 349, 381, 382), (337, 336, 368, 369), (324, 323, 355, 356), (351, 350, 382, 383), (338, 337, 369, 370), (325, 324, 356, 357), (320, 351, 383, 352), (339, 338, 370, 371), (326, 325, 357, 358), (340, 339, 371, 372), (327, 326, 358, 359), (341, 340, 372, 373), (328, 327, 359, 360), (342, 341, 373, 374), (329, 328, 360, 361), (343, 342, 374, 375), (330, 329, 361, 362), (344, 343, 375, 376), (353, 352, 383, 382, 381, 380, 379, 378, 377, 376, 375, 374, 373, 372, 371, 370, 369, 368, 367, 366, 365, 364, 363, 362, 361, 360, 359, 358, 357, 356, 355, 354), (239, 238, 447, 392), (436, 440, 504, 500), (252, 251, 445, 388), (408, 414, 478, 472), (225, 224, 411, 384), (441, 437, 501, 505), (238, 237, 443, 447), (415, 409, 473, 479), (251, 250, 441, 445), (438, 442, 506, 502), (237, 236, 439, 443), (412, 416, 480, 476), (250, 249, 437, 441), (385, 386, 450, 449), (236, 235, 435, 439), (443, 439, 503, 507), (249, 248, 433, 437), (417, 413, 477, 481), (235, 234, 431, 435), (387, 384, 448, 451), (248, 247, 429, 433), (440, 444, 508, 504), (234, 233, 427, 431), (414, 418, 482, 478), (247, 246, 425, 429), (389, 390, 454, 453), (233, 232, 423, 427), (445, 441, 505, 509), (246, 245, 421, 425), (419, 415, 479, 483), (232, 231, 419, 423), (391, 388, 452, 455), (245, 244, 417, 421), (442, 446, 510, 506), (231, 230, 415, 419), (416, 420, 484, 480), (244, 243, 413, 417), (393, 394, 458, 457), (230, 229, 409, 415), (447, 443, 507, 511), (243, 242, 407, 413), (421, 417, 481, 485), (224, 255, 405, 411), (395, 392, 456, 459), (229, 228, 403, 409), (410, 385, 449, 474), (242, 241, 401, 407), (418, 422, 486, 482), (255, 254, 399, 405), (386, 396, 460, 450), (228, 227, 397, 403), (384, 411, 475, 448), (241, 240, 395, 401), (423, 419, 483, 487), (254, 253, 391, 399), (397, 387, 451, 461), (227, 226, 387, 397), (444, 389, 453, 508), (240, 239, 392, 395), (420, 424, 488, 484), (253, 252, 388, 391), (390, 398, 462, 454), (226, 225, 384, 387), (388, 445, 509, 452), (456, 511, 510, 457), (452, 509, 508, 453), (448, 475, 474, 449), (511, 507, 506, 510), (509, 505, 504, 508), (507, 503, 502, 506), (505, 501, 500, 504), (503, 499, 498, 502), (501, 497, 496, 500), (499, 495, 494, 498), (497, 493, 492, 496), (495, 491, 490, 494), (493, 489, 488, 492), (491, 487, 486, 490), (489, 485, 484, 488), (487, 483, 482, 486), (485, 481, 480, 484), (483, 479, 478, 482), (481, 477, 476, 480), (479, 473, 472, 478), (477, 471, 470, 476), (475, 469, 468, 474), (473, 467, 466, 472), (471, 465, 464, 470), (469, 463, 462, 468), (467, 461, 460, 466), (465, 459, 458, 464), (463, 455, 454, 462), (461, 451, 450, 460), (459, 456, 457, 458), (455, 452, 453, 454), (451, 448, 449, 450), (413, 407, 471, 477), (439, 435, 499, 503), (406, 412, 476, 470), (434, 438, 502, 498), (411, 405, 469, 475), (437, 433, 497, 501), (404, 410, 474, 468), (432, 436, 500, 496), (409, 403, 467, 473), (435, 431, 495, 499), (402, 408, 472, 466), (430, 434, 498, 494), (407, 401, 465, 471), (433, 429, 493, 497), (400, 406, 470, 464), (428, 432, 496, 492), (405, 399, 463, 469), (431, 427, 491, 495), (398, 404, 468, 462), (426, 430, 494, 490), (403, 397, 461, 467), (429, 425, 489, 493), (396, 402, 466, 460), (424, 428, 492, 488), (401, 395, 459, 465), (427, 423, 487, 491), (392, 447, 511, 456), (394, 400, 464, 458), (422, 426, 490, 486), (446, 393, 457, 510), (399, 391, 455, 463), (425, 421, 485, 489), (103, 102, 639, 520), (520, 639, 638, 521), (521, 638, 637, 522), (522, 637, 636, 523), (116, 115, 635, 512), (512, 635, 634, 513), (513, 634, 633, 514), (514, 633, 632, 515), (102, 101, 631, 639), (639, 631, 630, 638), (638, 630, 629, 637), (637, 629, 628, 636), (115, 114, 627, 635), (635, 627, 626, 634), (634, 626, 625, 633), (633, 625, 624, 632), (96, 127, 623, 576), (576, 623, 622, 577), (577, 622, 621, 578), (578, 621, 620, 579), (101, 100, 619, 631), (631, 619, 618, 630), (630, 618, 617, 629), (629, 617, 616, 628), (114, 113, 615, 627), (627, 615, 614, 626), (626, 614, 613, 625), (625, 613, 612, 624), (127, 126, 611, 623), (623, 611, 610, 622), (622, 610, 609, 621), (621, 609, 608, 620), (100, 99, 607, 619), (619, 607, 606, 618), (618, 606, 605, 617), (617, 605, 604, 616), (113, 112, 603, 615), (615, 603, 602, 614), (614, 602, 601, 613), (613, 601, 600, 612), (126, 125, 599, 611), (611, 599, 598, 610), (610, 598, 597, 609), (609, 597, 596, 608), (99, 98, 595, 607), (607, 595, 594, 606), (606, 594, 593, 605), (605, 593, 592, 604), (112, 111, 591, 603), (603, 591, 590, 602), (602, 590, 589, 601), (601, 589, 588, 600), (125, 124, 587, 599), (599, 587, 586, 598), (598, 586, 585, 597), (597, 585, 584, 596), (98, 97, 583, 595), (595, 583, 582, 594), (594, 582, 581, 593), (593, 581, 580, 592), (111, 110, 575, 591), (591, 575, 574, 590), (590, 574, 573, 589), (589, 573, 572, 588), (124, 123, 571, 587), (587, 571, 570, 586), (586, 570, 569, 585), (585, 569, 568, 584), (97, 96, 576, 583), (583, 576, 577, 582), (582, 577, 578, 581), (581, 578, 579, 580), (110, 109, 567, 575), (575, 567, 566, 574), (574, 566, 565, 573), (573, 565, 564, 572), (123, 122, 563, 571), (571, 563, 562, 570), (570, 562, 561, 569), (569, 561, 560, 568), (109, 108, 559, 567), (567, 559, 558, 566), (566, 558, 557, 565), (565, 557, 556, 564), (122, 121, 555, 563), (563, 555, 554, 562), (562, 554, 553, 561), (561, 553, 552, 560), (108, 107, 551, 559), (559, 551, 550, 558), (558, 550, 549, 557), (557, 549, 548, 556), (121, 120, 547, 555), (555, 547, 546, 554), (554, 546, 545, 553), (553, 545, 544, 552), (107, 106, 543, 551), (551, 543, 542, 550), (550, 542, 541, 549), (549, 541, 540, 548), (120, 119, 539, 547), (547, 539, 538, 546), (546, 538, 537, 545), (545, 537, 536, 544), (106, 105, 535, 543), (543, 535, 534, 542), (542, 534, 533, 541), (541, 533, 532, 540), (119, 118, 531, 539), (539, 531, 530, 538), (538, 530, 529, 537), (537, 529, 528, 536), (105, 104, 527, 535), (535, 527, 526, 534), (534, 526, 525, 533), (533, 525, 524, 532), (118, 117, 519, 531), (531, 519, 518, 530), (530, 518, 517, 529), (529, 517, 516, 528), (104, 103, 520, 527), (527, 520, 521, 526), (526, 521, 522, 525), (525, 522, 523, 524), (117, 116, 512, 519), (519, 512, 513, 518), (518, 513, 514, 517), (517, 514, 515, 516)])
me_circle.polygons.foreach_set('material_index', [0, 0, 0, 0, 0, 0, 0, 0, 0, 0, 0, 0, 0, 0, 0, 0, 0, 0, 0, 0, 0, 0, 0, 0, 0, 0, 0, 0, 0, 0, 0, 0, 0, 0, 0, 0, 0, 0, 0, 0, 0, 0, 0, 0, 0, 0, 0, 0, 0, 0, 0, 0, 0, 0, 0, 0, 0, 0, 0, 0, 0, 0, 0, 0, 0, 0, 0, 0, 0, 0, 0, 0, 0, 0, 0, 0, 0, 0, 0, 0, 0, 0, 0, 0, 0, 0, 0, 0, 0, 0, 0, 0, 0, 0, 0, 0, 0, 0, 0, 0, 0, 0, 0, 0, 0, 0, 0, 0, 0, 0, 0, 0, 0, 0, 0, 0, 0, 0, 0, 0, 0, 0, 0, 0, 0, 0, 0, 0, 0, 0, 0, 0, 0, 0, 0, 0, 0, 0, 0, 0, 0, 0, 0, 0, 0, 0, 0, 0, 0, 0, 0, 0, 0, 0, 0, 0, 0, 0, 0, 0, 0, 0, 0, 0, 0, 0, 0, 0, 0, 0, 0, 0, 0, 0, 0, 0, 0, 0, 0, 0, 0, 0, 0, 0, 0, 0, 0, 0, 0, 0, 0, 0, 0, 0, 0, 0, 0, 0, 0, 0, 0, 0, 0, 0, 0, 0, 0, 0, 0, 0, 0, 0, 0, 0, 0, 0, 0, 0, 0, 0, 0, 0, 0, 0, 0, 0, 0, 0, 0, 0, 0, 0, 0, 0, 0, 0, 0, 0, 0, 0, 0, 0, 0, 0, 0, 0, 0, 0, 0, 0, 0, 0, 0, 0, 0, 0, 0, 0, 0, 0, 0, 0, 0, 0, 0, 0, 0, 0, 0, 0, 0, 0, 0, 0, 0, 0, 0, 0, 0, 0, 0, 0, 0, 0, 0, 0, 0, 0, 0, 0, 0, 0, 0, 0, 0, 0, 0, 0, 0, 0, 0, 0, 0, 0, 0, 0, 0, 0, 0, 0, 0, 0, 0, 0, 0, 0, 0, 0, 0, 0, 0, 0, 0, 0, 0, 0, 0, 0, 0, 0, 0, 0, 0, 0, 0, 0, 0, 0, 0, 0, 0, 0, 0, 0, 0, 0, 0, 0, 0, 0, 0, 0, 0, 0, 0, 0, 0, 0, 0, 0, 0, 0, 0, 0, 0, 0, 0, 0, 0, 0, 0, 0, 0, 0, 0, 0, 0, 0, 0, 0, 0, 0, 0, 0, 0, 0, 0, 0, 0, 0, 0, 0, 0, 0, 0, 0, 0, 0, 0, 0, 0, 0, 0, 0, 0, 0, 0, 0, 0, 0, 0, 0, 0, 0, 0, 0, 0, 2, 2, 2, 2, 2, 2, 2, 2, 2, 2, 2, 2, 2, 2, 2, 2, 2, 2, 2, 2, 2, 2, 2, 2, 2, 2, 2, 2, 2, 2, 2, 2, 0, 0, 0, 0, 0, 0, 0, 0, 0, 0, 0, 0, 0, 0, 0, 0, 0, 0, 0, 0, 0, 0, 0, 0, 0, 0, 0, 0, 0, 0, 0, 0, 0, 1, 0, 1, 0, 1, 0, 1, 0, 1, 0, 1, 0, 1, 0, 1, 0, 1, 0, 1, 0, 1, 0, 1, 0, 1, 0, 1, 0, 1, 0, 1, 0, 1, 0, 1, 0, 1, 0, 1, 0, 1, 0, 1, 0, 1, 0, 1, 0, 1, 0, 1, 0, 1, 0, 1, 0, 1, 0, 1, 0, 1, 0, 1, 0, 1, 0, 1, 0, 1, 0, 1, 0, 1, 0, 1, 0, 1, 0, 1, 0, 1, 0, 1, 0, 1, 0, 1, 0, 1, 0, 1, 0, 1, 0, 1, 0, 1, 0, 1, 0, 1, 0, 1, 0, 1, 0, 1, 0, 1, 0, 1, 0, 1, 0, 1, 0, 1, 0, 1, 0, 1, 0, 1, 0, 1, 0, 1])
_uv = me_circle.uv_layers.new(name='UVMap')
_uv.uv.foreach_set('vector', [0.0, 0.0, 0.0, 0.0, 0.0, 0.0, 0.0, 0.0, 0.0, 0.0, 0.0, 0.0, 0.0, 0.0, 0.0, 0.0, 0.0, 0.0, 0.0, 0.0, 0.0, 0.0, 0.0, 0.0, 0.0, 0.0, 0.0, 0.0, 0.0, 0.0, 0.0, 0.0, 0.0, 0.0, 0.0, 0.0, 0.0, 0.0, 0.0, 0.0, 0.0, 0.0, 0.0, 0.0, 0.0, 0.0, 0.0, 0.0, 0.0, 0.0, 0.0, 0.0, 0.0, 0.0, 0.0, 0.0, 0.0, 0.0, 0.0, 0.0, 0.0, 0.0, 0.0, 0.0, 0.0, 0.0, 0.0, 0.0, 0.0, 0.0, 0.0, 0.0, 0.0, 0.0, 0.0, 0.0, 0.0, 0.0, 0.0, 0.0, 0.0, 0.0, 0.0, 0.0, 0.0, 0.0, 0.0, 0.0, 0.0, 0.0, 0.0, 0.0, 0.0, 0.0, 0.0, 0.0, 0.0, 0.0, 0.0, 0.0, 0.0, 0.0, 0.0, 0.0, 0.0, 0.0, 0.0, 0.0, 0.0, 0.0, 0.0, 0.0, 0.0, 0.0, 0.0, 0.0, 0.0, 0.0, 0.0, 0.0, 0.0, 0.0, 0.0, 0.0, 0.0, 0.0, 0.0, 0.0, 0.0, 0.0, 0.0, 0.0, 0.0, 0.0, 0.0, 0.0, 0.0, 0.0, 0.0, 0.0, 0.0, 0.0, 0.0, 0.0, 0.0, 0.0, 0.0, 0.0, 0.0, 0.0, 0.0, 0.0, 0.0, 0.0, 0.0, 0.0, 0.0, 0.0, 0.0, 0.0, 0.0, 0.0, 0.0, 0.0, 0.0, 0.0, 0.0, 0.0, 0.0, 0.0, 0.0, 0.0, 0.0, 0.0, 0.0, 0.0, 0.0, 0.0, 0.0, 0.0, 0.0, 0.0, 0.0, 0.0, 0.0, 0.0, 0.0, 0.0, 0.0, 0.0, 0.0, 0.0, 0.0, 0.0, 0.0, 0.0, 0.0, 0.0, 0.0, 0.0, 0.0, 0.0, 0.0, 0.0, 0.0, 0.0, 0.0, 0.0, 0.0, 0.0, 0.0, 0.0, 0.0, 0.0, 0.0, 0.0, 0.0, 0.0, 0.0, 0.0, 0.0, 0.0, 0.0, 0.0, 0.0, 0.0, 0.0, 0.0, 0.0, 0.0, 0.0, 0.0, 0.0, 0.0, 0.0, 0.0, 0.0, 0.0, 0.0, 0.0, 0.0, 0.0, 0.0, 0.0, 0.0, 0.0, 0.0, 0.0, 0.0, 0.0, 0.0, 0.0, 0.0, 0.0, 0.0, 0.0, 0.0, 0.0, 0.0, 0.0, 0.0, 0.0, 0.0, 0.0, 0.0, 0.0, 0.0, 0.0, 0.0, 0.0, 0.0, 0.0, 0.0, 0.0, 0.0, 0.0, 0.0, 0.0, 0.0, 0.0, 0.0, 0.0, 0.0, 0.0, 0.0, 0.0, 0.0, 0.0, 0.0, 0.0, 0.0, 0.0, 0.0, 0.0, 0.0, 0.0, 0.0, 0.0, 0.0, 0.0, 0.0, 0.0, 0.0, 0.0, 0.0, 0.0, 0.0, 0.0, 0.0, 0.0, 0.0, 0.0, 0.0, 0.0, 0.0, 0.0, 0.0, 0.0, 0.0, 0.0, 0.0, 0.0, 0.0, 0.0, 0.0, 0.0, 0.0, 0.0, 0.0, 0.0, 0.0, 0.0, 0.0, 0.0, 0.0, 0.0, 0.0, 0.0, 0.0, 0.0, 0.0, 0.0, 0.0, 0.0, 0.0, 0.0, 0.0, 0.0, 0.0, 0.0, 0.0, 0.0, 0.0, 0.0, 0.0, 0.0, 0.0, 0.0, 0.0, 0.0, 0.0, 0.0, 0.0, 0.0, 0.0, 0.0, 0.0, 0.0, 0.0, 0.0, 0.0, 0.0, 0.0, 0.0, 0.0, 0.0, 0.0, 0.0, 0.0, 0.0, 0.0, 0.0, 0.0, 0.0, 0.0, 0.0, 0.0, 0.0, 0.0, 0.0, 0.0, 0.0, 0.0, 0.0, 0.0, 0.0, 0.0, 0.0, 0.0, 0.0, 0.0, 0.0, 0.0, 0.0, 0.0, 0.0, 0.0, 0.0, 0.0, 0.0, 0.0, 0.0, 0.0, 0.0, 0.0, 0.0, 0.0, 0.0, 0.0, 0.0, 0.0, 0.0, 0.0, 0.0, 0.0, 0.0, 0.0, 0.0, 0.0, 0.0, 0.0, 0.0, 0.0, 0.0, 0.0, 0.0, 0.0, 0.0, 0.0, 0.0, 0.0, 0.0, 0.0, 0.0, 0.0, 0.0, 0.0, 0.0, 0.0, 0.0, 0.0, 0.0, 0.0, 0.0, 0.0, 0.0, 0.0, 0.0, 0.0, 0.0, 0.0, 0.0, 0.0, 0.0, 0.0, 0.0, 0.0, 0.0, 0.0, 0.0, 0.0, 0.0, 0.0, 0.0, 0.0, 0.0, 0.0, 0.0, 0.0, 0.0, 0.0, 0.0, 0.0, 0.0, 0.0, 0.0, 0.0, 0.0, 0.0, 0.0, 0.0, 0.0, 0.0, 0.0, 0.0, 0.0, 0.0, 0.0, 0.0, 0.0, 0.0, 0.0, 0.0, 0.0, 0.0, 0.0, 0.0, 0.0, 0.0, 0.0, 0.0, 0.0, 0.0, 0.0, 0.0, 0.0, 0.0, 0.0, 0.0, 0.0, 0.0, 0.0, 0.0, 0.0, 0.0, 0.0, 0.0, 0.0, 0.0, 0.0, 0.0, 0.0, 0.0, 0.0, 0.0, 0.0, 0.0, 0.0, 0.0, 0.0, 0.0, 0.0, 0.0, 0.0, 0.0, 0.0, 0.0, 0.0, 0.0, 0.0, 0.0, 0.0, 0.0, 0.0, 0.0, 0.0, 0.0, 0.0, 0.0, 0.0, 0.0, 0.0, 0.0, 0.0, 0.0, 0.0, 0.0, 0.0, 0.0, 0.0, 0.0, 0.0, 0.0, 0.0, 0.0, 0.0, 0.0, 0.0, 0.0, 0.0, 0.0, 0.0, 0.0, 0.0, 0.0, 0.0, 0.0, 0.0, 0.0, 0.0, 0.0, 0.0, 0.0, 0.0, 0.0, 0.0, 0.0, 0.0, 0.0, 0.0, 0.0, 0.0, 0.0, 0.0, 0.0, 0.0, 0.0, 0.0, 0.0, 0.0, 0.0, 0.0, 0.0, 0.0, 0.0, 0.0, 0.0, 0.0, 0.0, 0.0, 0.0, 0.0, 0.0, 0.0, 0.0, 0.0, 0.0, 0.0, 0.0, 0.0, 0.0, 0.0, 0.0, 0.0, 0.0, 0.0, 0.0, 0.0, 0.0, 0.0, 0.0, 0.0, 0.0, 0.0, 0.0, 0.0, 0.0, 0.0, 0.0, 0.0, 0.0, 0.0, 0.0, 0.0, 0.0, 0.0, 0.0, 0.0, 0.0, 0.0, 0.0, 0.0, 0.0, 0.0, 0.0, 0.0, 0.0, 0.0, 0.0, 0.0, 0.0, 0.0, 0.0, 0.0, 0.0, 0.0, 0.0, 0.0, 0.0, 0.0, 0.0, 0.0, 0.0, 0.0, 0.0, 0.0, 0.0, 0.0, 0.0, 0.0, 0.0, 0.0, 0.0, 0.0, 0.0, 0.0, 0.0, 0.0, 0.0, 0.0, 0.0, 0.0, 0.0, 0.0, 0.0, 0.0, 0.0, 0.0, 0.0, 0.0, 0.0, 0.0, 0.0, 0.0, 0.0, 0.0, 0.0, 0.0, 0.0, 0.0, 0.0, 0.0, 0.0, 0.0, 0.0, 0.0, 0.0, 0.0, 0.0, 0.0, 0.0, 0.0, 0.0, 0.0, 0.0, 0.0, 0.0, 0.0, 0.0, 0.0, 0.0, 0.0, 0.0, 0.0, 0.0, 0.0, 0.0, 0.0, 0.0, 0.0, 0.0, 0.0, 0.0, 0.0, 0.0, 0.0, 0.0, 0.0, 0.0, 0.0, 0.0, 0.0, 0.0, 0.0, 0.0, 0.0, 0.0, 0.0, 0.0, 0.0, 0.0, 0.0, 0.0, 0.0, 0.0, 0.0, 0.0, 0.0, 0.0, 0.0, 0.0, 0.0, 0.0, 0.0, 0.0, 0.0, 0.0, 0.0, 0.0, 0.0, 0.0, 0.0, 0.0, 0.0, 0.0, 0.0, 0.0, 0.0, 0.0, 0.0, 0.0, 0.0, 0.0, 0.0, 0.0, 0.0, 0.0, 0.0, 0.0, 0.0, 0.0, 0.0, 0.0, 0.0, 0.0, 0.0, 0.0, 0.0, 0.0, 0.0, 0.0, 0.0, 0.0, 0.0, 0.0, 0.0, 0.0, 0.0, 0.0, 0.0, 0.0, 0.0, 0.0, 0.0, 0.0, 0.0, 0.0, 0.0, 0.0, 0.0, 0.0, 0.0, 0.0, 0.0, 0.0, 0.0, 0.0, 0.0, 0.0, 0.0, 0.0, 0.0, 0.0, 0.0, 0.0, 0.0, 0.0, 0.0, 0.0, 0.0, 0.0, 0.0, 0.0, 0.0, 0.0, 0.0, 0.0, 0.0, 0.0, 0.0, 0.0, 0.0, 0.0, 0.0, 0.0, 0.0, 0.0, 0.0, 0.0, 0.0, 0.0, 0.0, 0.0, 0.0, 0.0, 0.0, 0.0, 0.0, 0.0, 0.0, 0.0, 0.0, 0.0, 0.0, 0.0, 0.0, 0.0, 0.0, 0.0, 0.0, 0.0, 0.0, 0.0, 0.0, 0.0, 0.0, 0.0, 0.0, 0.0, 0.0, 0.0, 0.0, 0.0, 0.0, 0.0, 0.0, 0.0, 0.0, 0.0, 0.0, 0.0, 0.0, 0.0, 0.0, 0.0, 0.0, 0.0, 0.0, 0.0, 0.0, 0.0, 0.0, 0.0, 0.0, 0.0, 0.0, 0.0, 0.0, 0.0, 0.0, 0.0, 0.0, 0.0, 0.0, 0.0, 0.0, 0.0, 0.0, 0.0, 0.0, 0.0, 0.0, 0.0, 0.0, 0.0, 0.0, 0.0, 0.0, 0.0, 0.0, 0.0, 0.0, 0.0, 0.0, 0.0, 0.0, 0.0, 0.0, 0.0, 0.0, 0.0, 0.0, 0.0, 0.0, 0.0, 0.0, 0.0, 0.0, 0.0, 0.0, 0.0, 0.0, 0.0, 0.0, 0.0, 0.0, 0.0, 0.0, 0.0, 0.0, 0.0, 0.0, 0.0, 0.0, 0.0, 0.0, 0.0, 0.0, 0.0, 0.0, 0.0, 0.0, 0.0, 0.0, 0.0, 0.0, 0.0, 0.0, 0.0, 0.0, 0.0, 0.0, 0.0, 0.0, 0.0, 0.0, 0.0, 0.0, 0.0, 0.0, 0.0, 0.0, 0.0, 0.0, 0.0, 0.0, 0.0, 0.0, 0.0, 0.0, 0.0, 0.0, 0.0, 0.0, 0.0, 0.0, 0.0, 0.0, 0.0, 0.0, 0.0, 0.0, 0.0, 0.0, 0.0, 0.0, 0.0, 0.0, 0.0, 0.0, 0.0, 0.0, 0.0, 0.0, 0.0, 0.0, 0.0, 0.0, 0.0, 0.0, 0.0, 0.0, 0.0, 0.0, 0.0, 0.0, 0.0, 0.0, 0.0, 0.0, 0.0, 0.0, 0.0, 0.0, 0.0, 0.0, 0.0, 0.0, 0.0, 0.0, 0.0, 0.0, 0.0, 0.0, 0.0, 0.0, 0.0, 0.0, 0.0, 0.0, 0.0, 0.0, 0.0, 0.0, 0.0, 0.0, 0.0, 0.0, 0.0, 0.0, 0.0, 0.0, 0.0, 0.0, 0.0, 0.0, 0.0, 0.0, 0.0, 0.0, 0.0, 0.0, 0.0, 0.0, 0.0, 0.0, 0.0, 0.0, 0.0, 0.0, 0.0, 0.0, 0.0, 0.0, 0.0, 0.0, 0.0, 0.0, 0.0, 0.0, 0.0, 0.0, 0.0, 0.0, 0.0, 0.0, 0.0, 0.0, 0.0, 0.0, 0.0, 0.0, 0.0, 0.0, 0.0, 0.0, 0.0, 0.0, 0.0, 0.0, 0.0, 0.0, 0.0, 0.0, 0.0, 0.0, 0.0, 0.0, 0.0, 0.0, 0.0, 0.0, 0.0, 0.0, 0.0, 0.0, 0.0, 0.0, 0.0, 0.0, 0.0, 0.0, 0.0, 0.0, 0.0, 0.0, 0.0, 0.0, 0.0, 0.0, 0.0, 0.0, 0.0, 0.0, 0.0, 0.0, 0.0, 0.0, 0.0, 0.0, 0.0, 0.0, 0.0, 0.0, 0.0, 0.0, 0.0, 0.0, 0.0, 0.0, 0.0, 0.0, 0.0, 0.0, 0.0, 0.0, 0.0, 0.0, 0.0, 0.0, 0.0, 0.0, 0.0, 0.0, 0.0, 0.0, 0.0, 0.0, 0.0, 0.0, 0.0, 0.0, 0.0, 0.0, 0.0, 0.0, 0.0, 0.0, 0.0, 0.0, 0.0, 0.0, 0.0, 0.0, 0.0, 0.0, 0.0, 0.0, 0.0, 0.0, 0.0, 0.0, 0.0, 0.0, 0.0, 0.0, 0.0, 0.0, 0.0, 0.0, 0.0, 0.0, 0.0, 0.0, 0.0, 0.0, 0.0, 0.0, 0.0, 0.0, 0.0, 0.0, 0.0, 0.0, 0.0, 0.0, 0.0, 0.0, 0.0, 0.0, 0.0, 0.0, 0.0, 0.0, 0.0, 0.0, 0.0, 0.0, 0.0, 0.0, 0.0, 0.0, 0.0, 0.0, 0.0, 0.0, 0.0, 0.0, 0.0, 0.0, 0.0, 0.0, 0.0, 0.0, 0.0, 0.0, 0.0, 0.0, 0.0, 0.0, 0.0, 0.0, 0.0, 0.0, 0.0, 0.0, 0.0, 0.0, 0.0, 0.0, 0.0, 0.0, 0.0, 0.0, 0.0, 0.0, 0.0, 0.0, 0.0, 0.0, 0.0, 0.0, 0.0, 0.0, 0.0, 0.0, 0.0, 0.0, 0.0, 0.0, 0.0, 0.0, 0.0, 0.0, 0.0, 0.0, 0.0, 0.0, 0.0, 0.0, 0.0, 0.0, 0.0, 0.0, 0.0, 0.0, 0.0, 0.0, 0.0, 0.0, 0.0, 0.0, 0.0, 0.0, 0.0, 0.0, 0.0, 0.0, 0.0, 0.0, 0.0, 0.0, 0.0, 0.0, 0.0, 0.0, 0.0, 0.0, 0.0, 0.0, 0.0, 0.0, 0.0, 0.0, 0.0, 0.0, 0.0, 0.0, 0.0, 0.0, 0.0, 0.0, 0.0, 0.0, 0.0, 0.0, 0.0, 0.0, 0.0, 0.0, 0.0, 0.0, 0.0, 0.0, 0.0, 0.0, 0.0, 0.0, 0.0, 0.0, 0.0, 0.0, 0.0, 0.0, 0.0, 0.0, 0.0, 0.0, 0.0, 0.0, 0.0, 0.0, 0.0, 0.0, 0.0, 0.0, 0.0, 0.0, 0.0, 0.0, 0.0, 0.0, 0.0, 0.0, 0.0, 0.0, 0.0, 0.0, 0.0, 0.0, 0.0, 0.0, 0.0, 0.0, 0.0, 0.0, 0.0, 0.0, 0.0, 0.0, 0.0, 0.0, 0.0, 0.0, 0.0, 0.0, 0.0, 0.0, 0.0, 0.0, 0.0, 0.0, 0.0, 0.0, 0.0, 0.0, 0.0, 0.0, 0.0, 0.0, 0.0, 0.0, 0.0, 0.0, 0.0, 0.0, 0.0, 0.0, 0.0, 0.0, 0.0, 0.0, 0.0, 0.0, 0.0, 0.0, 0.0, 0.0, 0.0, 0.0, 0.0, 0.0, 0.0, 0.0, 0.0, 0.0, 0.0, 0.0, 0.0, 0.0, 0.0, 0.0, 0.0, 0.0, 0.0, 0.0, 0.0, 0.0, 0.0, 0.0, 0.0, 0.0, 0.0, 0.0, 0.0, 0.0, 0.0, 0.0, 0.0, 0.0, 0.0, 0.0, 0.0, 0.0, 0.0, 0.0, 0.0, 0.0, 0.0, 0.0, 0.0, 0.0, 0.0, 0.0, 0.0, 0.0, 0.0, 0.0, 0.0, 0.0, 0.0, 0.0, 0.0, 0.0, 0.0, 0.0, 0.0, 0.0, 0.0, 0.0, 0.0, 0.0, 0.0, 0.0, 0.0, 0.0, 0.0, 0.0, 0.0, 0.0, 0.0, 0.0, 0.0, 0.0, 0.0, 0.0, 0.0, 0.0, 0.0, 0.0, 0.0, 0.0, 0.0, 0.0, 0.0, 0.0, 0.0, 0.0, 0.0, 0.0, 0.0, 0.0, 0.0, 0.0, 0.0, 0.0, 0.0, 0.0, 0.0, 0.0, 0.0, 0.0, 0.0, 0.0, 0.0, 0.0, 0.0, 0.0, 0.0, 0.0, 0.0, 0.0, 0.0, 0.0, 0.0, 0.0, 0.0, 0.0, 0.0, 0.0, 0.0, 0.0, 0.0, 0.0, 0.0, 0.0, 0.0, 0.0, 0.0, 0.0, 0.0, 0.0, 0.0, 0.0, 0.0, 0.0, 0.0, 0.0, 0.0, 0.0, 0.0, 0.0, 0.0, 0.0, 0.0, 0.0, 0.0, 0.0, 0.0, 0.0, 0.0, 0.0, 0.0, 0.0, 0.0, 0.0, 0.0, 0.0, 0.0, 0.0, 0.0, 0.0, 0.0, 0.0, 0.0, 0.0, 0.0, 0.0, 0.0, 0.0, 0.0, 0.0, 0.0, 0.0, 0.0, 0.0, 0.0, 0.0, 0.0, 0.0, 0.0, 0.0, 0.0, 0.0, 0.0, 0.0, 0.0, 0.0, 0.0, 0.0, 0.0, 0.0, 0.0, 0.0, 0.0, 0.0, 0.0, 0.0, 0.0, 0.0, 0.0, 0.0, 0.0, 0.0, 0.0, 0.0, 0.0, 0.0, 0.0, 0.0, 0.0, 0.0, 0.0, 0.0, 0.0, 0.0, 0.0, 0.0, 0.0, 0.0, 0.0, 0.0, 0.0, 0.0, 0.0, 0.0, 0.0, 0.0, 0.0, 0.0, 0.0, 0.0, 0.0, 0.0, 0.0, 0.0, 0.0, 0.0, 0.0, 0.0, 0.0, 0.0, 0.0, 0.0, 0.0, 0.0, 0.0, 0.0, 0.0, 0.0, 0.0, 0.0, 0.0, 0.0, 0.0, 0.0, 0.0, 0.0, 0.0, 0.0, 0.0, 0.0, 0.0, 0.0, 0.0, 0.0, 0.0, 0.0, 0.0, 0.0, 0.0, 0.0, 0.0, 0.0, 0.0, 0.0, 0.0, 0.0, 0.0, 0.0, 0.0, 0.0, 0.0, 0.0, 0.0, 0.0, 0.0, 0.0, 0.0, 0.0, 0.0, 0.0, 0.0, 0.0, 0.0, 0.0, 0.0, 0.0, 0.0, 0.0, 0.0, 0.0, 0.0, 0.0, 0.0, 0.0, 0.0, 0.0, 0.0, 0.0, 0.0, 0.0, 0.0, 0.0, 0.0, 0.0, 0.0, 0.0, 0.0, 0.0, 0.0, 0.0, 0.0, 0.0, 0.0, 0.0, 0.0, 0.0, 0.0, 0.0, 0.0, 0.0, 0.0, 0.0, 0.0, 0.0, 0.0, 0.0, 0.0, 0.0, 0.0, 0.0, 0.0, 0.0, 0.0, 0.0, 0.0, 0.0, 0.0, 0.0, 0.0, 0.0, 0.0, 0.0, 0.0, 0.0, 0.0, 0.0, 0.0, 0.0, 0.0, 0.0, 0.0, 0.0, 0.0, 0.0, 0.0, 0.0, 0.0, 0.0, 0.0, 0.0, 0.0, 0.0, 0.0, 0.0, 0.0, 0.0, 0.0, 0.0, 0.0, 0.0, 0.0, 0.0, 0.0, 0.0, 0.0, 0.0, 0.0, 0.0, 0.0, 0.0, 0.0, 0.0, 0.0, 0.0, 0.0, 0.0, 0.0, 0.0, 0.0, 0.0, 0.0, 0.0, 0.0, 0.0, 0.0, 0.0, 0.0, 0.0, 0.0, 0.0, 0.0, 0.0, 0.0, 0.0, 0.0, 0.0, 0.0, 0.0, 0.0, 0.0, 0.0, 0.0, 0.0, 0.0, 0.0, 0.0, 0.0, 0.0, 0.0, 0.0, 0.0, 0.0, 0.0, 0.0, 0.0, 0.0, 0.0, 0.0, 0.0, 0.0, 0.0, 0.0, 0.0, 0.0, 0.0, 0.0, 0.0, 0.0, 0.0, 0.0, 0.0, 0.0, 0.0, 0.0, 0.0, 0.0, 0.0, 0.0, 0.0, 0.0, 0.0, 0.0, 0.0, 0.0, 0.0, 0.0, 0.0, 0.0, 0.0, 0.0, 0.0, 0.0, 0.0, 0.0, 0.0, 0.0, 0.0, 0.0, 0.0, 0.0, 0.0, 0.0, 0.0, 0.0, 0.0, 0.0, 0.0, 0.0, 0.0, 0.0, 0.0, 0.0, 0.0, 0.0, 0.0, 0.0, 0.0, 0.0, 0.0, 0.0, 0.0, 0.0, 0.0, 0.0, 0.0, 0.0, 0.0, 0.0, 0.0, 0.0, 0.0, 0.0, 0.0, 0.0, 0.0, 0.0, 0.0, 0.0, 0.0, 0.0, 0.0, 0.0, 0.0, 0.0, 0.0, 0.0, 0.0, 0.0, 0.0, 0.0, 0.0, 0.0, 0.0, 0.0, 0.0, 0.0, 0.0, 0.0, 0.0, 0.0, 0.0, 0.0, 0.0, 0.0, 0.0, 0.0, 0.0, 0.0, 0.0, 0.0, 0.0, 0.0, 0.0, 0.0, 0.0, 0.0, 0.0, 0.0, 0.0, 0.0, 0.0, 0.0, 0.0, 0.0, 0.0, 0.0, 0.0, 0.0, 0.0, 0.0, 0.0, 0.0, 0.0, 0.0, 0.0, 0.0, 0.0, 0.0, 0.0, 0.0, 0.0, 0.0, 0.0, 0.0, 0.0, 0.0, 0.0, 0.0, 0.0, 0.0, 0.0, 0.0, 0.0, 0.0, 0.0, 0.0, 0.0, 0.0, 0.0, 0.0, 0.0, 0.0, 0.0, 0.0, 0.0, 0.0, 0.0, 0.0, 0.0, 0.0, 0.0, 0.0, 0.0, 0.0, 0.0, 0.0, 0.0, 0.0, 0.0, 0.0, 0.0, 0.0, 0.0, 0.0, 0.0, 0.0, 0.0, 0.0, 0.0, 0.0, 0.0, 0.0, 0.0, 0.0, 0.0, 0.0, 0.0, 0.0, 0.0, 0.0, 0.0, 0.0, 0.0, 0.0, 0.0, 0.0, 0.0, 0.0, 0.0, 0.0, 0.0, 0.0, 0.0, 0.0, 0.0, 0.0, 0.0, 0.0, 0.0, 0.0, 0.0, 0.0, 0.0, 0.0, 0.0, 0.0, 0.0, 0.0, 0.0, 0.0, 0.0, 0.0, 0.0, 0.0, 0.0, 0.0, 0.0, 0.0, 0.0, 0.0, 0.0, 0.0, 0.0, 0.0, 0.0, 0.0, 0.0, 0.0, 0.0, 0.0, 0.0, 0.0, 0.0, 0.0, 0.0, 0.0, 0.0, 0.0, 0.0, 0.0, 0.0, 0.0, 0.0, 0.0, 0.0, 0.0, 0.0, 0.0, 0.0, 0.0, 0.0, 0.0, 0.0, 0.0, 0.0, 0.0, 0.0, 0.0, 0.0, 0.0, 0.0, 0.0, 0.0, 0.0, 0.0, 0.0, 0.0, 0.0, 0.0, 0.0, 0.0, 0.0, 0.0, 0.0, 0.0, 0.0, 0.0, 0.0, 0.0, 0.0, 0.0, 0.0, 0.0, 0.0, 0.0, 0.0, 0.0, 0.0, 0.0, 0.0, 0.0, 0.0, 0.0, 0.0, 0.0, 0.0, 0.0, 0.0, 0.0, 0.0, 0.0, 0.0, 0.0, 0.0, 0.0, 0.0, 0.0, 0.0, 0.0, 0.0, 0.0, 0.0, 0.0, 0.0, 0.0, 0.0, 0.0, 0.0, 0.0, 0.0, 0.0, 0.0, 0.0, 0.0, 0.0, 0.0, 0.0, 0.0, 0.0, 0.0, 0.0, 0.0, 0.0, 0.0, 0.0, 0.0, 0.0, 0.0, 0.0, 0.0, 0.0, 0.0, 0.0, 0.0, 0.0, 0.0, 0.0, 0.0, 0.0, 0.0, 0.0, 0.0, 0.0, 0.0, 0.0, 0.0, 0.0, 0.0, 0.0, 0.0, 0.0, 0.0, 0.0, 0.0, 0.0, 0.0, 0.0, 0.0, 0.0, 0.0, 0.0, 0.0, 0.0, 0.0, 0.0, 0.0, 0.0, 0.0, 0.0, 0.0, 0.0, 0.0, 0.0, 0.0, 0.0, 0.0, 0.0, 0.0, 0.0, 0.0, 0.0, 0.0, 0.0, 0.0, 0.0, 0.0, 0.0, 0.0, 0.0, 0.0, 0.0, 0.0, 0.0, 0.0, 0.0, 0.0, 0.0, 0.0, 0.0, 0.0, 0.0, 0.0, 0.0, 0.0, 0.0, 0.0, 0.0, 0.0, 0.0, 0.0, 0.0, 0.0, 0.0, 0.0, 0.0, 0.0, 0.0, 0.0, 0.0, 0.0, 0.0, 0.0, 0.0, 0.0, 0.0, 0.0, 0.0, 0.0, 0.0, 0.0, 0.0, 0.0, 0.0, 0.0, 0.0, 0.0, 0.0, 0.0, 0.0, 0.0, 0.0, 0.0, 0.0, 0.0, 0.0, 0.0, 0.0, 0.0, 0.0, 0.0, 0.0, 0.0, 0.0, 0.0, 0.0, 0.0, 0.0, 0.0, 0.0, 0.0, 0.0, 0.0, 0.0, 0.0, 0.0, 0.0, 0.0, 0.0, 0.0, 0.0, 0.0, 0.0, 0.0, 0.0, 0.0, 0.0, 0.0, 0.0, 0.0, 0.0, 0.0, 0.0, 0.0, 0.0, 0.0, 0.0, 0.0, 0.0, 0.0, 0.0, 0.0, 0.0, 0.0, 0.0, 0.0, 0.0, 0.0, 0.0, 0.0, 0.0, 0.0, 0.0, 0.0, 0.0, 0.0, 0.0, 0.0, 0.0, 0.0, 0.0, 0.0, 0.0, 0.0, 0.0, 0.0, 0.0, 0.0, 0.0, 0.0, 0.0, 0.0, 0.0, 0.0, 0.0, 0.0, 0.0, 0.0, 0.0, 0.0, 0.0, 0.0, 0.0, 0.0, 0.0, 0.0, 0.0, 0.0, 0.0, 0.0, 0.0, 0.0, 0.0, 0.0, 0.0, 0.0, 0.0, 0.0, 0.0, 0.0, 0.0, 0.0, 0.0, 0.0, 0.0, 0.0, 0.0, 0.0, 0.0, 0.0, 0.0, 0.0, 0.0, 0.0, 0.0, 0.0, 0.0, 0.0, 0.0, 0.0, 0.0, 0.0, 0.0, 0.0, 0.0, 0.0, 0.0, 0.0, 0.0, 0.0, 0.0, 0.0, 0.0, 0.0, 0.0, 0.0, 0.0, 0.0, 0.0, 0.0, 0.0, 0.0, 0.0, 0.0, 0.0, 0.0, 0.0, 0.0, 0.0, 0.0, 0.0, 0.0, 0.0, 0.0, 0.0, 0.0, 0.0, 0.0, 0.0, 0.0, 0.0, 0.0, 0.0, 0.0, 0.0, 0.0, 0.0, 0.0, 0.0, 0.0, 0.0, 0.0, 0.0, 0.0, 0.0, 0.0, 0.0, 0.0, 0.0, 0.0, 0.0, 0.0, 0.0, 0.0, 0.0, 0.0, 0.0, 0.0, 0.0, 0.0, 0.0, 0.0, 0.0, 0.0, 0.0, 0.0, 0.0, 0.0, 0.0, 0.0, 0.0, 0.0, 0.0, 0.0, 0.0, 0.0, 0.0, 0.0, 0.0, 0.0, 0.0, 0.0, 0.0, 0.0, 0.0, 0.0, 0.0, 0.0, 0.0, 0.0, 0.0, 0.0, 0.0, 0.0, 0.0, 0.0, 0.0, 0.0, 0.0, 0.0, 0.0, 0.0, 0.0, 0.0, 0.0, 0.0, 0.0, 0.0, 0.0, 0.0, 0.0, 0.0, 0.0, 0.0, 0.0, 0.0, 0.0, 0.0, 0.0, 0.0, 0.0, 0.0, 0.0, 0.0, 0.0, 0.0, 0.0, 0.0, 0.0, 0.0, 0.0, 0.0, 0.0, 0.0, 0.0, 0.0, 0.0, 0.0, 0.0, 0.0, 0.0, 0.0, 0.0, 0.0, 0.0, 0.0, 0.0, 0.0, 0.0, 0.0, 0.0, 0.0, 0.0, 0.0, 0.0, 0.0, 0.0, 0.0, 0.0, 0.0, 0.0, 0.0, 0.0, 0.0, 0.0, 0.0, 0.0, 0.0, 0.0, 0.0, 0.0, 0.0, 0.0, 0.0, 0.0, 0.0, 0.0, 0.0, 0.0, 0.0, 0.0, 0.0, 0.0, 0.0, 0.0, 0.0, 0.0, 0.0, 0.0, 0.0, 0.0, 0.0, 0.0, 0.0, 0.0, 0.0, 0.0, 0.0, 0.0, 0.0, 0.0, 0.0, 0.0, 0.0, 0.0, 0.0, 0.0, 0.0, 0.0, 0.0, 0.0, 0.0, 0.0, 0.0, 0.0, 0.0, 0.0, 0.0, 0.0, 0.0, 0.0, 0.0, 0.0, 0.0, 0.0, 0.0, 0.0, 0.0, 0.0, 0.0, 0.0, 0.0, 0.0, 0.0, 0.0, 0.0, 0.0, 0.0, 0.0, 0.0, 0.0, 0.0, 0.0, 0.0, 0.0, 0.0, 0.0, 0.0, 0.0, 0.0, 0.0, 0.0, 0.0, 0.0, 0.0, 0.0, 0.0, 0.0, 0.0, 0.0, 0.0, 0.0, 0.0, 0.0, 0.0, 0.0, 0.0, 0.0, 0.0, 0.0, 0.0, 0.0, 0.0, 0.0, 0.0, 0.0, 0.0, 0.0, 0.0, 0.0, 0.0, 0.0, 0.0, 0.0, 0.0, 0.0, 0.0, 0.0, 0.0, 0.0, 0.0, 0.0, 0.0, 0.0, 0.0, 0.0, 0.0, 0.0, 0.0, 0.0, 0.0, 0.0, 0.0, 0.0, 0.0, 0.0, 0.0, 0.0, 0.0, 0.0, 0.0, 0.0, 0.0, 0.0, 0.0, 0.0, 0.0, 0.0, 0.0, 0.0, 0.0, 0.0, 0.0, 0.0, 0.0, 0.0, 0.0, 0.0, 0.0, 0.0, 0.0, 0.0, 0.0, 0.0, 0.0, 0.0, 0.0, 0.0, 0.0, 0.0, 0.0, 0.0, 0.0, 0.0, 0.0, 0.0, 0.0, 0.0, 0.0, 0.0, 0.0, 0.0, 0.0, 0.0, 0.0, 0.0, 0.0, 0.0, 0.0, 0.0, 0.0, 0.0, 0.0, 0.0, 0.0, 0.0, 0.0, 0.0, 0.0, 0.0, 0.0, 0.0, 0.0, 0.0, 0.0, 0.0, 0.0, 0.0, 0.0, 0.0, 0.0, 0.0, 0.0, 0.0, 0.0, 0.0, 0.0, 0.0, 0.0, 0.0, 0.0, 0.0, 0.0, 0.0, 0.0, 0.0, 0.0, 0.0, 0.0, 0.0, 0.0, 0.0, 0.0, 0.0, 0.0, 0.0, 0.0, 0.0, 0.0, 0.0, 0.0, 0.0, 0.0, 0.0, 0.0, 0.0, 0.0, 0.0, 0.0, 0.0, 0.0, 0.0, 0.0, 0.0, 0.0, 0.0, 0.0, 0.0, 0.0, 0.0, 0.0, 0.0, 0.0, 0.0, 0.0, 0.0, 0.0, 0.0, 0.0, 0.0, 0.0, 0.0, 0.0, 0.0, 0.0, 0.0, 0.0, 0.0, 0.0, 0.0, 0.0, 0.0, 0.0, 0.0, 0.0, 0.0, 0.0, 0.0, 0.0, 0.0, 0.0, 0.0, 0.0, 0.0, 0.0, 0.0, 0.0, 0.0, 0.0, 0.0, 0.0, 0.0, 0.0, 0.0, 0.0, 0.0, 0.0, 0.0, 0.0, 0.0, 0.0, 0.0, 0.0, 0.0, 0.0, 0.0, 0.0, 0.0, 0.0, 0.0, 0.0, 0.0, 0.0, 0.0, 0.0, 0.0, 0.0, 0.0, 0.0, 0.0, 0.0, 0.0, 0.0, 0.0, 0.0, 0.0, 0.0, 0.0, 0.0, 0.0, 0.0, 0.0, 0.0, 0.0, 0.0, 0.0, 0.0, 0.0, 0.0, 0.0, 0.0, 0.0, 0.0, 0.0, 0.0, 0.0, 0.0, 0.0, 0.0, 0.0, 0.0, 0.0, 0.0, 0.0, 0.0, 0.0, 0.0, 0.0, 0.0, 0.0, 0.0, 0.0, 0.0, 0.0, 0.0, 0.0, 0.0, 0.0, 0.0, 0.0, 0.0, 0.0, 0.0, 0.0, 0.0, 0.0, 0.0, 0.0, 0.0, 0.0, 0.0, 0.0, 0.0, 0.0, 0.0, 0.0, 0.0, 0.0, 0.0, 0.0, 0.0, 0.0, 0.0, 0.0, 0.0, 0.0, 0.0, 0.0, 0.0, 0.0, 0.0, 0.0, 0.0, 0.0, 0.0, 0.0, 0.0, 0.0, 0.0, 0.0, 0.0, 0.0, 0.0, 0.0, 0.0, 0.0, 0.0, 0.0, 0.0, 0.0, 0.0, 0.0, 0.0, 0.0, 0.0, 0.0, 0.0, 0.0, 0.0, 0.0, 0.0, 0.0, 0.0, 0.0, 0.0, 0.0, 0.0, 0.0, 0.0, 0.0, 0.0, 0.0, 0.0, 0.0, 0.0, 0.0, 0.0, 0.0, 0.0, 0.0, 0.0, 0.0, 0.0, 0.0, 0.0, 0.0, 0.0, 0.0, 0.0, 0.0, 0.0, 0.0, 0.0, 0.0, 0.0, 0.0, 0.0, 0.0, 0.0, 0.0, 0.0, 0.0, 0.0, 0.0, 0.0, 0.0, 0.0, 0.0, 0.0, 0.0, 0.0, 0.0, 0.0, 0.0, 0.0, 0.0, 0.0, 0.0, 0.0, 0.0, 0.0, 0.0, 0.0, 0.0, 0.0, 0.0, 0.0, 0.0, 0.0, 0.0, 0.0, 0.0, 0.0, 0.0, 0.0, 0.0, 0.0, 0.0, 0.0, 0.0, 0.0, 0.0, 0.0, 0.0, 0.0, 0.0, 0.0, 0.0, 0.0, 0.0, 0.0, 0.0, 0.0, 0.0, 0.0, 0.0, 0.0, 0.0, 0.0, 0.0, 0.0, 0.0, 0.0, 0.0, 0.0, 0.0, 0.0, 0.0, 0.0, 0.0, 0.0, 0.0, 0.0, 0.0, 0.0, 0.0, 0.0, 0.0, 0.0, 0.0, 0.0, 0.0, 0.0, 0.0, 0.0, 0.0, 0.0, 0.0, 0.0, 0.0, 0.0, 0.0, 0.0, 0.0, 0.0, 0.0, 0.0, 0.0, 0.0, 0.0, 0.0, 0.0, 0.0, 0.0, 0.0, 0.0, 0.0, 0.0, 0.0, 0.0, 0.0, 0.0, 0.0, 0.0, 0.0, 0.0, 0.0, 0.0, 0.0, 0.0, 0.0, 0.0, 0.0, 0.0, 0.0, 0.0, 0.0, 0.0, 0.0, 0.0, 0.0, 0.0, 0.0, 0.0, 0.0, 0.0, 0.0, 0.0, 0.0, 0.0, 0.0, 0.0, 0.0, 0.0, 0.0, 0.0, 0.0, 0.0, 0.0, 0.0, 0.0, 0.0, 0.0, 0.0, 0.0, 0.0, 0.0, 0.0, 0.0, 0.0, 0.0, 0.0, 0.0, 0.0, 0.0, 0.0, 0.0, 0.0, 0.0, 0.0, 0.0, 0.0, 0.0, 0.0, 0.0, 0.0, 0.0, 0.0, 0.0, 0.0, 0.0, 0.0, 0.0, 0.0, 0.0, 0.0, 0.0, 0.0, 0.0, 0.0, 0.0, 0.0, 0.0, 0.0, 0.0, 0.0, 0.0, 0.0, 0.0, 0.0, 0.0, 0.0, 0.0, 0.0, 0.0, 0.0, 0.0, 0.0, 0.0, 0.0, 0.0, 0.0, 0.0, 0.0, 0.0, 0.0, 0.0, 0.0, 0.0, 0.0, 0.0, 0.0, 0.0, 0.0, 0.0, 0.0, 0.0, 0.0, 0.0, 0.0, 0.0, 0.0, 0.0, 0.0, 0.0, 0.0, 0.0, 0.0, 0.0, 0.0, 0.0, 0.0, 0.0, 0.0, 0.0, 0.0, 0.0, 0.0, 0.0, 0.0, 0.0, 0.0, 0.0, 0.0, 0.0, 0.0, 0.0, 0.0, 0.0, 0.0, 0.0, 0.0, 0.0, 0.0, 0.0, 0.0, 0.0, 0.0, 0.0, 0.0, 0.0, 0.0, 0.0, 0.0, 0.0, 0.0, 0.0, 0.0, 0.0, 0.0, 0.0, 0.0, 0.0, 0.0, 0.0, 0.0, 0.0, 0.0, 0.0, 0.0, 0.0, 0.0, 0.0, 0.0, 0.0, 0.0, 0.0, 0.0, 0.0, 0.0, 0.0, 0.0, 0.0, 0.0, 0.0, 0.0, 0.0, 0.0, 0.0, 0.0, 0.0, 0.0, 0.0, 0.0, 0.0, 0.0, 0.0, 0.0, 0.0, 0.0, 0.0, 0.0, 0.0, 0.0, 0.0, 0.0, 0.0, 0.0, 0.0, 0.0, 0.0, 0.0, 0.0, 0.0, 0.0, 0.0, 0.0, 0.0, 0.0, 0.0, 0.0, 0.0, 0.0, 0.0, 0.0, 0.0, 0.0, 0.0, 0.0, 0.0, 0.0, 0.0, 0.0, 0.0, 0.0, 0.0, 0.0, 0.0, 0.0, 0.0, 0.0, 0.0, 0.0, 0.0, 0.0, 0.0, 0.0, 0.0, 0.0, 0.0, 0.0, 0.0, 0.0, 0.0, 0.0, 0.0, 0.0, 0.0, 0.0, 0.0, 0.0, 0.0, 0.0, 0.0, 0.0, 0.0, 0.0, 0.0, 0.0, 0.0, 0.0, 0.0, 0.0, 0.0, 0.0, 0.0, 0.0, 0.0, 0.0, 0.0, 0.0, 0.0, 0.0, 0.0, 0.0, 0.0, 0.0, 0.0, 0.0, 0.0, 0.0, 0.0, 0.0, 0.0, 0.0, 0.0, 0.0, 0.0, 0.0, 0.0, 0.0, 0.0, 0.0, 0.0, 0.0, 0.0, 0.0, 0.0, 0.0, 0.0, 0.0, 0.0, 0.0, 0.0, 0.0, 0.0, 0.0, 0.0, 0.0, 0.0, 0.0, 0.0, 0.0, 0.0, 0.0, 0.0, 0.0, 0.0, 0.0, 0.0, 0.0, 0.0, 0.0, 0.0, 0.0, 0.0, 0.0, 0.0, 0.0, 0.0, 0.0, 0.0, 0.0, 0.0, 0.0, 0.0, 0.0, 0.0, 0.0, 0.0, 0.0, 0.0, 0.0, 0.0, 0.0, 0.0, 0.0, 0.0, 0.0, 0.0, 0.0, 0.0, 0.0, 0.0, 0.0, 0.0, 0.0, 0.0, 0.0, 0.0, 0.0, 0.0, 0.0, 0.0, 0.0, 0.0, 0.0, 0.0, 0.0, 0.0, 0.0, 0.0, 0.0, 0.0, 0.0, 0.0, 0.0, 0.0, 0.0, 0.0, 0.0, 0.0, 0.0, 0.0, 0.0, 0.0, 0.0, 0.0, 0.0, 0.0, 0.0, 0.0, 0.0, 0.0, 0.0, 0.0, 0.0, 0.0, 0.0, 0.0, 0.0, 0.0, 0.0, 0.0, 0.0, 0.0, 0.0, 0.0, 0.0, 0.0, 0.0, 0.0, 0.0, 0.0, 0.0, 0.0, 0.0, 0.0, 0.0, 0.0, 0.0, 0.0, 0.0, 0.0, 0.0, 0.0, 0.0, 0.0, 0.0, 0.0, 0.0, 0.0, 0.0, 0.0, 0.0, 0.0, 0.0, 0.0, 0.0, 0.0, 0.0, 0.0, 0.0, 0.0, 0.0, 0.0, 0.0, 0.0, 0.0, 0.0, 0.0, 0.0, 0.0, 0.0, 0.0, 0.0, 0.0, 0.0, 0.0, 0.0, 0.0, 0.0, 0.0, 0.0, 0.0, 0.0, 0.0, 0.0, 0.0, 0.0, 0.0, 0.0, 0.0, 0.0, 0.0, 0.0, 0.0, 0.0, 0.0, 0.0, 0.0, 0.0, 0.0, 0.0, 0.0, 0.0, 0.0, 0.0, 0.0, 0.0, 0.0, 0.0, 0.0, 0.0, 0.0, 0.0, 0.0, 0.0, 0.0, 0.0, 0.0, 0.0, 0.0, 0.0, 0.0, 0.0, 0.0, 0.0, 0.0, 0.0, 0.0, 0.0, 0.0, 0.0, 0.0, 0.0, 0.0, 0.0, 0.0, 0.0, 0.0, 0.0, 0.0, 0.0, 0.0, 0.0, 0.0, 0.0, 0.0, 0.0, 0.0, 0.0, 0.0, 0.0, 0.0, 0.0, 0.0, 0.0, 0.0, 0.0, 0.0, 0.0, 0.0, 0.0, 0.0, 0.0, 0.0, 0.0, 0.0, 0.0, 0.0, 0.0, 0.0, 0.0, 0.0, 0.0, 0.0, 0.0, 0.0, 0.0, 0.0, 0.0, 0.0, 0.0, 0.0, 0.0, 0.0, 0.0, 0.0, 0.0, 0.0, 0.0, 0.0, 0.0, 0.0, 0.0, 0.0, 0.0, 0.0, 0.0, 0.0, 0.0, 0.0, 0.0, 0.0, 0.0, 0.0, 0.0, 0.0, 0.0, 0.0, 0.0, 0.0, 0.0, 0.0, 0.0, 0.0, 0.0, 0.0, 0.0, 0.0, 0.0, 0.0, 0.0, 0.0, 0.0, 0.0, 0.0, 0.0, 0.0, 0.0, 0.0, 0.0, 0.0, 0.0, 0.0, 0.0, 0.0, 0.0, 0.0, 0.0, 0.0, 0.0, 0.0, 0.0, 0.0, 0.0, 0.0, 0.0, 0.0, 0.0, 0.0, 0.0, 0.0, 0.0, 0.0, 0.0, 0.0, 0.0, 0.0, 0.0, 0.0, 0.0, 0.0, 0.0, 0.0, 0.0, 0.0, 0.0, 0.0, 0.0, 0.0, 0.0, 0.0, 0.0, 0.0, 0.0, 0.0, 0.0, 0.0, 0.0, 0.0, 0.0, 0.0, 0.0, 0.0, 0.0, 0.0, 0.0, 0.0, 0.0, 0.0, 0.0, 0.0, 0.0, 0.0, 0.0, 0.0, 0.0, 0.0, 0.0, 0.0, 0.0, 0.0, 0.0, 0.0, 0.0, 0.0, 0.0, 0.0, 0.0, 0.0, 0.0, 0.0, 0.0, 0.0, 0.0, 0.0, 0.0, 0.0, 0.0, 0.0, 0.0, 0.0, 0.0, 0.0, 0.0, 0.0, 0.0, 0.0, 0.0, 0.0, 0.0, 0.0, 0.0, 0.0, 0.0, 0.0, 0.0, 0.0, 0.0, 0.0, 0.0, 0.0, 0.0, 0.0, 0.0, 0.0, 0.0, 0.0, 0.0, 0.0, 0.0, 0.0, 0.0, 0.0, 0.0, 0.0, 0.0, 0.0, 0.0, 0.0, 0.0, 0.0, 0.0, 0.0, 0.0, 0.0, 0.0, 0.0, 0.0, 0.0, 0.0, 0.0, 0.0, 0.0, 0.0, 0.0, 0.0, 0.0, 0.0, 0.0, 0.0, 0.0, 0.0, 0.0, 0.0, 0.0, 0.0, 0.0, 0.0, 0.0, 0.0, 0.0, 0.0, 0.0, 0.0, 0.0, 0.0, 0.0, 0.0, 0.0, 0.0, 0.0, 0.0, 0.0, 0.0, 0.0, 0.0, 0.0, 0.0, 0.0, 0.0, 0.0, 0.0, 0.0, 0.0, 0.0, 0.0, 0.0, 0.0, 0.0, 0.0, 0.0, 0.0, 0.0, 0.0, 0.0, 0.0, 0.0, 0.0, 0.0, 0.0, 0.0, 0.0, 0.0, 0.0, 0.0, 0.0, 0.0, 0.0, 0.0, 0.0, 0.0, 0.0, 0.0, 0.0, 0.0, 0.0, 0.0, 0.0, 0.0, 0.0, 0.0, 0.0, 0.0, 0.0, 0.0, 0.0, 0.0, 0.0, 0.0, 0.0, 0.0, 0.0, 0.0, 0.0, 0.0, 0.0, 0.0, 0.0, 0.0, 0.0, 0.0, 0.0, 0.0, 0.0, 0.0, 0.0, 0.0, 0.0, 0.0, 0.0, 0.0, 0.0, 0.0, 0.0, 0.0, 0.0, 0.0, 0.0, 0.0, 0.0, 0.0, 0.0, 0.0, 0.0, 0.0, 0.0, 0.0, 0.0, 0.0, 0.0, 0.0, 0.0, 0.0, 0.0, 0.0, 0.0, 0.0, 0.0, 0.0, 0.0, 0.0, 0.0, 0.0, 0.0, 0.0, 0.0, 0.0, 0.0, 0.0, 0.0, 0.0, 0.0, 0.0, 0.0, 0.0, 0.0, 0.0, 0.0, 0.0, 0.0, 0.0, 0.0, 0.0, 0.0, 0.0, 0.0, 0.0, 0.0, 0.0, 0.0, 0.0, 0.0, 0.0, 0.0, 0.0, 0.0, 0.0, 0.0, 0.0, 0.0, 0.0, 0.0, 0.0, 0.0, 0.0, 0.0, 0.0, 0.0, 0.0, 0.0, 0.0, 0.0, 0.0, 0.0, 0.0, 0.0, 0.0, 0.0, 0.0, 0.0, 0.0, 0.0, 0.0, 0.0, 0.0, 0.0, 0.0, 0.0, 0.0, 0.0, 0.0, 0.0, 0.0, 0.0, 0.0, 0.0, 0.0, 0.0, 0.0, 0.0, 0.0, 0.0, 0.0, 0.0, 0.0, 0.0, 0.0, 0.0, 0.0, 0.0, 0.0, 0.0, 0.0, 0.0, 0.0, 0.0, 0.0, 0.0, 0.0, 0.0, 0.0, 0.0, 0.0, 0.0, 0.0, 0.0, 0.0, 0.0, 0.0, 0.0, 0.0, 0.0, 0.0, 0.0, 0.0, 0.0, 0.0, 0.0, 0.0, 0.0, 0.0, 0.0, 0.0, 0.0, 0.0, 0.0, 0.0, 0.0, 0.0, 0.0, 0.0, 0.0, 0.0, 0.0, 0.0, 0.0, 0.0, 0.0, 0.0, 0.0, 0.0, 0.0, 0.0, 0.0, 0.0, 0.0, 0.0, 0.0, 0.0, 0.0, 0.0, 0.0, 0.0, 0.0, 0.0, 0.0, 0.0, 0.0, 0.0, 0.0, 0.0, 0.0, 0.0, 0.0, 0.0, 0.0, 0.0, 0.0, 0.0, 0.0, 0.0, 0.0, 0.0, 0.0, 0.0, 0.0, 0.0, 0.0, 0.0, 0.0, 0.0, 0.0, 0.0, 0.0, 0.0, 0.0, 0.0, 0.0, 0.0, 0.0, 0.0, 0.0, 0.0, 0.0, 0.0, 0.0, 0.0, 0.0, 0.0, 0.0, 0.0, 0.0, 0.0, 0.0, 0.0, 0.0, 0.0, 0.0, 0.0, 0.0, 0.0, 0.0, 0.0, 0.0, 0.0, 0.0, 0.0, 0.0, 0.0, 0.0, 0.0, 0.0, 0.0, 0.0, 0.0, 0.0, 0.0, 0.0, 0.0, 0.0, 0.0, 0.0, 0.0, 0.0, 0.0, 0.0, 0.0, 0.0, 0.0, 0.0, 0.0, 0.0, 0.0, 0.0, 0.0, 0.0, 0.0, 0.0, 0.0, 0.0, 0.0, 0.0, 0.0, 0.0, 0.0, 0.0, 0.0, 0.0, 0.0, 0.0, 0.0, 0.0, 0.0, 0.0, 0.0, 0.0, 0.0, 0.0, 0.0, 0.0, 0.0, 0.0, 0.0, 0.0, 0.0, 0.0, 0.0, 0.0, 0.0, 0.0, 0.0, 0.0, 0.0, 0.0, 0.0, 0.0, 0.0, 0.0, 0.0, 0.0, 0.0, 0.0, 0.0, 0.0, 0.0, 0.0, 0.0, 0.0, 0.0, 0.0, 0.0, 0.0, 0.0, 0.0, 0.0, 0.0, 0.0, 0.0, 0.0, 0.0, 0.0, 0.0, 0.0, 0.0, 0.0, 0.0, 0.0, 0.0, 0.0, 0.0, 0.0, 0.0, 0.0, 0.0, 0.0, 0.0, 0.0, 0.0, 0.0, 0.0, 0.0, 0.0, 0.0, 0.0, 0.0, 0.0, 0.0, 0.0, 0.0, 0.0, 0.0, 0.0, 0.0, 0.0, 0.0, 0.0, 0.0, 0.0, 0.0, 0.0, 0.0, 0.0, 0.0, 0.0, 0.0, 0.0, 0.0, 0.0, 0.0, 0.0, 0.0, 0.0, 0.0, 0.0, 0.0, 0.0, 0.0, 0.0, 0.0, 0.0, 0.0, 0.0, 0.0, 0.0, 0.0, 0.0, 0.0, 0.0, 0.0, 0.0, 0.0, 0.0, 0.0, 0.0, 0.0, 0.0, 0.0, 0.0, 0.0, 0.0, 0.0, 0.0, 0.0, 0.0, 0.0, 0.0, 0.0, 0.0, 0.0, 0.0, 0.0, 0.0, 0.0, 0.0, 0.0, 0.0, 0.0, 0.0, 0.0, 0.0, 0.0, 0.0, 0.0, 0.0, 0.0, 0.0, 0.0, 0.0, 0.0, 0.0, 0.0, 0.0, 0.0, 0.0, 0.0, 0.0, 0.0, 0.0, 0.0, 0.0, 0.0, 0.0, 0.0, 0.0, 0.0, 0.0, 0.0, 0.0, 0.0, 0.0, 0.0, 0.0, 0.0, 0.0, 0.0, 0.0, 0.0, 0.0, 0.0, 0.0, 0.0, 0.0, 0.0, 0.0, 0.0, 0.0, 0.0, 0.0, 0.0, 0.0, 0.0, 0.0, 0.0, 0.0, 0.0, 0.0, 0.0, 0.0, 0.0, 0.0, 0.0, 0.0, 0.0, 0.0, 0.0, 0.0, 0.0, 0.0, 0.0, 0.0, 0.0, 0.0, 0.0, 0.0, 0.0, 0.0, 0.0, 0.0, 0.0, 0.0, 0.0, 0.0, 0.0, 0.0, 0.0, 0.0, 0.0, 0.0, 0.0, 0.0, 0.0, 0.0, 0.0, 0.0, 0.0, 0.0, 0.0, 0.0, 0.0, 0.0, 0.0, 0.0, 0.0, 0.0, 0.0, 0.0, 0.0, 0.0, 0.0, 0.0, 0.0, 0.0, 0.0, 0.0, 0.0, 0.0, 0.0, 0.0, 0.0, 0.0, 0.0, 0.0, 0.0, 0.0, 0.0, 0.0, 0.0, 0.0, 0.0, 0.0, 0.0, 0.0, 0.0, 0.0, 0.0, 0.0, 0.0, 0.0, 0.0, 0.0, 0.0, 0.0, 0.0, 0.0, 0.0, 0.0, 0.0, 0.0, 0.0, 0.0, 0.0, 0.0, 0.0, 0.0, 0.0, 0.0, 0.0, 0.0, 0.0, 0.0, 0.0, 0.0, 0.0, 0.0, 0.0, 0.0, 0.0, 0.0, 0.0, 0.0, 0.0, 0.0, 0.0, 0.0, 0.0, 0.0, 0.0, 0.0, 0.0, 0.0, 0.0, 0.0, 0.0, 0.0, 0.0, 0.0, 0.0, 0.0, 0.0, 0.0, 0.0, 0.0, 0.0, 0.0, 0.0, 0.0, 0.0, 0.0, 0.0, 0.0, 0.0, 0.0, 0.0, 0.0, 0.0, 0.0, 0.0, 0.0, 0.0, 0.0, 0.0, 0.0, 0.0, 0.0, 0.0, 0.0, 0.0, 0.0, 0.0, 0.0, 0.0, 0.0, 0.0, 0.0, 0.0, 0.0, 0.0, 0.0, 0.0, 0.0, 0.0, 0.0, 0.0, 0.0, 0.0, 0.0, 0.0, 0.0, 0.0, 0.0, 0.0, 0.0, 0.0, 0.0, 0.0, 0.0, 0.0, 0.0, 0.0, 0.0, 0.0, 0.0, 0.0, 0.0, 0.0, 0.0, 0.0, 0.0, 0.0, 0.0, 0.0, 0.0, 0.0, 0.0, 0.0, 0.0, 0.0, 0.0, 0.0, 0.0, 0.0, 0.0, 0.0, 0.0, 0.0, 0.0, 0.0, 0.0, 0.0, 0.0, 0.0, 0.0, 0.0, 0.0, 0.0, 0.0, 0.0, 0.0, 0.0, 0.0, 0.0, 0.0, 0.0, 0.0, 0.0, 0.0, 0.0, 0.0, 0.0, 0.0, 0.0, 0.0, 0.0, 0.0, 0.0, 0.0, 0.0, 0.0, 0.0, 0.0, 0.0, 0.0, 0.0, 0.0])
me_circle.materials.append(mat_material_001)
me_circle.materials.append(mat_material_002)
me_circle.materials.append(mat_material_003)
me_circle.update()
me_cylinder = bpy.data.meshes.new('Cylinder')
me_cylinder.from_pydata([(-1.691e-06, 7.151, -26.45), (3.553e-15, 0.6982, 1.0), (1.13, 7.039, -26.45), (0.1362, 0.6848, 1.0), (2.216, 6.71, -26.45), (0.2672, 0.645, 1.0), (3.217, 6.175, -26.45), (0.3879, 0.5805, 1.0), (4.095, 5.455, -26.45), (0.4937, 0.4937, 1.0), (4.815, 4.577, -26.45), (0.5805, 0.3879, 1.0), (5.35, 3.576, -26.45), (0.645, 0.2672, 1.0), (5.68, 2.49, -26.45), (0.6848, 0.1362, 1.0), (5.791, 1.36, -26.45), (0.6982, 2.402e-08, 1.0), (5.68, 0.23, -26.45), (0.6848, -0.1362, 1.0), (5.35, -0.8563, -26.45), (0.645, -0.2672, 1.0), (4.815, -1.857, -26.45), (0.5805, -0.3879, 1.0), (4.095, -2.735, -26.45), (0.4937, -0.4937, 1.0), (3.217, -3.455, -26.45), (0.3879, -0.5805, 1.0), (2.216, -3.99, -26.45), (0.2672, -0.645, 1.0), (1.13, -4.32, -26.45), (0.1362, -0.6848, 1.0), (-1.691e-06, -4.431, -26.45), (-3.553e-15, -0.6982, 1.0), (-1.13, -4.32, -26.45), (-0.1362, -0.6848, 1.0), (-2.216, -3.99, -26.45), (-0.2672, -0.645, 1.0), (-3.217, -3.455, -26.45), (-0.3879, -0.5805, 1.0), (-4.095, -2.735, -26.45), (-0.4937, -0.4937, 1.0), (-4.815, -1.857, -26.45), (-0.5805, -0.3879, 1.0), (-5.35, -0.8563, -26.45), (-0.645, -0.2672, 1.0), (-5.68, 0.23, -26.45), (-0.6848, -0.1362, 1.0), (-5.791, 1.36, -26.45), (-0.6982, 2.402e-08, 1.0), (-5.68, 2.49, -26.45), (-0.6848, 0.1362, 1.0), (-5.35, 3.576, -26.45), (-0.645, 0.2672, 1.0), (-4.815, 4.577, -26.45), (-0.5805, 0.3879, 1.0), (-4.095, 5.455, -26.45), (-0.4937, 0.4937, 1.0), (-3.217, 6.175, -26.45), (-0.3879, 0.5805, 1.0), (-2.216, 6.71, -26.45), (-0.2672, 0.645, 1.0), (-1.13, 7.039, -26.45), (-0.1362, 0.6848, 1.0)], [], [(0, 1, 3, 2), (2, 3, 5, 4), (4, 5, 7, 6), (6, 7, 9, 8), (8, 9, 11, 10), (10, 11, 13, 12), (12, 13, 15, 14), (14, 15, 17, 16), (16, 17, 19, 18), (18, 19, 21, 20), (20, 21, 23, 22), (22, 23, 25, 24), (24, 25, 27, 26), (26, 27, 29, 28), (28, 29, 31, 30), (30, 31, 33, 32), (32, 33, 35, 34), (34, 35, 37, 36), (36, 37, 39, 38), (38, 39, 41, 40), (40, 41, 43, 42), (42, 43, 45, 44), (44, 45, 47, 46), (46, 47, 49, 48), (48, 49, 51, 50), (50, 51, 53, 52), (52, 53, 55, 54), (54, 55, 57, 56), (56, 57, 59, 58), (58, 59, 61, 60), (3, 1, 63, 61, 59, 57, 55, 53, 51, 49, 47, 45, 43, 41, 39, 37, 35, 33, 31, 29, 27, 25, 23, 21, 19, 17, 15, 13, 11, 9, 7, 5), (60, 61, 63, 62), (62, 63, 1, 0), (0, 2, 4, 6, 8, 10, 12, 14, 16, 18, 20, 22, 24, 26, 28, 30, 32, 34, 36, 38, 40, 42, 44, 46, 48, 50, 52, 54, 56, 58, 60, 62)])
me_cylinder.polygons.foreach_set('use_smooth', [True] * 34)
_uv = me_cylinder.uv_layers.new(name='UVMap')
_uv.uv.foreach_set('vector', [1.0, 0.5, 1.0, 1.0, 0.9688, 1.0, 0.9688, 0.5, 0.9688, 0.5, 0.9688, 1.0, 0.9375, 1.0, 0.9375, 0.5, 0.9375, 0.5, 0.9375, 1.0, 0.9062, 1.0, 0.9062, 0.5, 0.9062, 0.5, 0.9062, 1.0, 0.875, 1.0, 0.875, 0.5, 0.875, 0.5, 0.875, 1.0, 0.8438, 1.0, 0.8438, 0.5, 0.8438, 0.5, 0.8438, 1.0, 0.8125, 1.0, 0.8125, 0.5, 0.8125, 0.5, 0.8125, 1.0, 0.7812, 1.0, 0.7812, 0.5, 0.7812, 0.5, 0.7812, 1.0, 0.75, 1.0, 0.75, 0.5, 0.75, 0.5, 0.75, 1.0, 0.7188, 1.0, 0.7188, 0.5, 0.7188, 0.5, 0.7188, 1.0, 0.6875, 1.0, 0.6875, 0.5, 0.6875, 0.5, 0.6875, 1.0, 0.6562, 1.0, 0.6562, 0.5, 0.6562, 0.5, 0.6562, 1.0, 0.625, 1.0, 0.625, 0.5, 0.625, 0.5, 0.625, 1.0, 0.5938, 1.0, 0.5938, 0.5, 0.5938, 0.5, 0.5938, 1.0, 0.5625, 1.0, 0.5625, 0.5, 0.5625, 0.5, 0.5625, 1.0, 0.5312, 1.0, 0.5312, 0.5, 0.5312, 0.5, 0.5312, 1.0, 0.5, 1.0, 0.5, 0.5, 0.5, 0.5, 0.5, 1.0, 0.4688, 1.0, 0.4688, 0.5, 0.4688, 0.5, 0.4688, 1.0, 0.4375, 1.0, 0.4375, 0.5, 0.4375, 0.5, 0.4375, 1.0, 0.4062, 1.0, 0.4062, 0.5, 0.4062, 0.5, 0.4062, 1.0, 0.375, 1.0, 0.375, 0.5, 0.375, 0.5, 0.375, 1.0, 0.3438, 1.0, 0.3438, 0.5, 0.3438, 0.5, 0.3438, 1.0, 0.3125, 1.0, 0.3125, 0.5, 0.3125, 0.5, 0.3125, 1.0, 0.2812, 1.0, 0.2812, 0.5, 0.2812, 0.5, 0.2812, 1.0, 0.25, 1.0, 0.25, 0.5, 0.25, 0.5, 0.25, 1.0, 0.2188, 1.0, 0.2188, 0.5, 0.2188, 0.5, 0.2188, 1.0, 0.1875, 1.0, 0.1875, 0.5, 0.1875, 0.5, 0.1875, 1.0, 0.1562, 1.0, 0.1562, 0.5, 0.1562, 0.5, 0.1562, 1.0, 0.125, 1.0, 0.125, 0.5, 0.125, 0.5, 0.125, 1.0, 0.09375, 1.0, 0.09375, 0.5, 0.09375, 0.5, 0.09375, 1.0, 0.0625, 1.0, 0.0625, 0.5, 0.2968, 0.4854, 0.25, 0.49, 0.2032, 0.4854, 0.1582, 0.4717, 0.1167, 0.4496, 0.08029, 0.4197, 0.05045, 0.3833, 0.02827, 0.3418, 0.01461, 0.2968, 0.01, 0.25, 0.01461, 0.2032, 0.02827, 0.1582, 0.05045, 0.1167, 0.08029, 0.08029, 0.1167, 0.05045, 0.1582, 0.02827, 0.2032, 0.01461, 0.25, 0.01, 0.2968, 0.01461, 0.3418, 0.02827, 0.3833, 0.05045, 0.4197, 0.08029, 0.4496, 0.1167, 0.4717, 0.1582, 0.4854, 0.2032, 0.49, 0.25, 0.4854, 0.2968, 0.4717, 0.3418, 0.4496, 0.3833, 0.4197, 0.4197, 0.3833, 0.4496, 0.3418, 0.4717, 0.0625, 0.5, 0.0625, 1.0, 0.03125, 1.0, 0.03125, 0.5, 0.03125, 0.5, 0.03125, 1.0, 0.0, 1.0, 0.0, 0.5, 0.75, 0.49, 0.7968, 0.4854, 0.8418, 0.4717, 0.8833, 0.4496, 0.9197, 0.4197, 0.9496, 0.3833, 0.9717, 0.3418, 0.9854, 0.2968, 0.99, 0.25, 0.9854, 0.2032, 0.9717, 0.1582, 0.9496, 0.1167, 0.9197, 0.08029, 0.8833, 0.05045, 0.8418, 0.02827, 0.7968, 0.01461, 0.75, 0.01, 0.7032, 0.01461, 0.6582, 0.02827, 0.6167, 0.05045, 0.5803, 0.08029, 0.5504, 0.1167, 0.5283, 0.1582, 0.5146, 0.2032, 0.51, 0.25, 0.5146, 0.2968, 0.5283, 0.3418, 0.5504, 0.3833, 0.5803, 0.4197, 0.6167, 0.4496, 0.6582, 0.4717, 0.7032, 0.4854])
me_cylinder.materials.append(mat_material_005)
me_cylinder.update()

# ---- curves / text
txt_text = bpy.data.curves.new('Text', 'FONT')
txt_text.dimensions = '2D'
txt_text.body = 'Смотрители'
txt_text.materials.append(mat_material_006)

# ---- objects
ob_plane = bpy.data.objects.new('Plane', me_plane)
ob_circle = bpy.data.objects.new('Circle', me_circle)
ob_point = bpy.data.objects.new('Point', light_point)
ob_cylinder = bpy.data.objects.new('Cylinder', me_cylinder)
ob_point_001 = bpy.data.objects.new('Point.001', light_point_001)
ob_text = bpy.data.objects.new('Text', txt_text)
ob_camera = bpy.data.objects.new('Camera', cam_camera)

# ---- transforms, parenting, visibility, modifiers, constraints
ob_plane.location = (0.0, 0.0, 0.0)
ob_plane.scale = (70.56, 70.56, 70.56)
ob_circle.location = (0.0, 0.0, 0.0)
ob_point.location = (10.58, -7.244, 9.199)
ob_cylinder.location = (0.6451, -0.6456, 4.602)
ob_cylinder.rotation_euler = (-2.646, 1.571, 0.0)
ob_cylinder.scale = (0.3629, 0.3629, 0.3629)
ob_point_001.location = (-12.05, 8.307, 9.199)
ob_text.location = (-4.477, -3.032, 0.7522)
ob_text.rotation_euler = (1.571, -0.0, 0.2286)
ob_text.scale = (2.515, 2.515, 2.515)
ob_camera.location = (2.991, -12.14, 6.629)
ob_camera.rotation_euler = (1.257, 3.743e-08, 0.2402)

# ---- collection membership
col_collection.objects.link(ob_plane)
col_collection.objects.link(ob_circle)
col_collection.objects.link(ob_point)
col_collection.objects.link(ob_cylinder)
col_collection.objects.link(ob_point_001)
col_collection.objects.link(ob_text)
col_collection.objects.link(ob_camera)

# ---- scene / render settings (as saved in the file)
scene.camera = ob_camera
scene.frame_start = 1; scene.frame_end = 250; scene.frame_set(1)
scene.render.engine = 'CYCLES'
scene.cycles.samples = 24
scene.cycles.sampling_pattern = 'TABULATED_SOBOL'
scene.view_settings.view_transform = 'Filmic'
bpy.context.view_layer.update()
